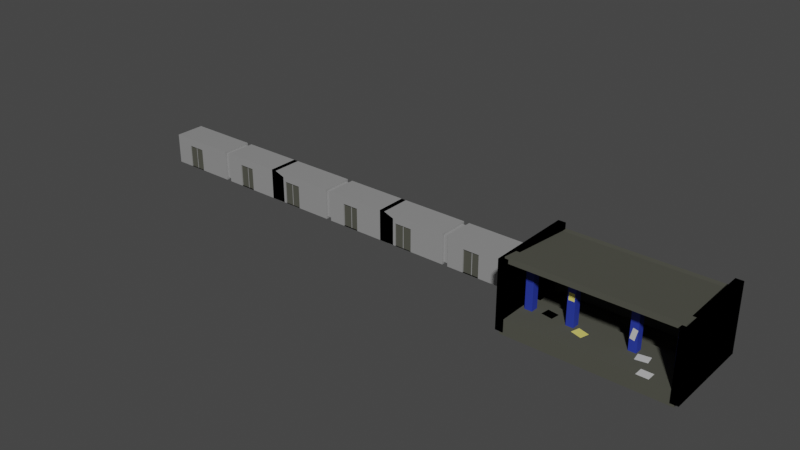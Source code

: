 # Source: subway.blend  (saved by Blender 2.92.15; exported with 4.5.12 LTS)
import bpy
from mathutils import Matrix  # noqa: F401  (used for matrix-valued properties, if any)

bpy.ops.wm.read_factory_settings(use_empty=True)
scene = bpy.context.scene
scene.name = 'Scene'

# ---- materials (node trees are filled in below, after node groups)
mat_material_001 = bpy.data.materials.new('Material.001')
mat_material_001.use_transparent_shadow = False
mat_material_004 = bpy.data.materials.new('Material.004')
mat_material_004.use_transparent_shadow = False
mat_material_006 = bpy.data.materials.new('Material.006')
mat_material_006.use_transparent_shadow = False
mat_material_005 = bpy.data.materials.new('Material.005')
mat_material_005.use_transparent_shadow = False
mat_material_003 = bpy.data.materials.new('Material.003')
mat_material_003.use_transparent_shadow = False
mat_material_007 = bpy.data.materials.new('Material.007')
mat_material_007.use_transparent_shadow = False
mat_material_002 = bpy.data.materials.new('Material.002')
mat_material_002.use_transparent_shadow = False

# ---- material node trees
mat_material_001.use_nodes = True; mat_material_001.node_tree.nodes.clear()
_N = mat_material_001.node_tree.nodes; _L = mat_material_001.node_tree.links
n0 = _N.new('ShaderNodeBsdfPrincipled'); n0.name = 'Principled BSDF'; n0.location = (10, 300)
n0.distribution = 'GGX'
n0.subsurface_method = 'BURLEY'
n0.inputs[0].default_value = (0.07733, 0.07828, 0.06265, 1.0)
n0.inputs[2].default_value = 0.8986
n0.inputs[3].default_value = 1.45
n0.inputs[13].default_value = 0.2464
n0.inputs[27].default_value = (0.0, 0.0, 0.0, 1.0)
n0.inputs[28].default_value = 1.0
n1 = _N.new('ShaderNodeOutputMaterial'); n1.name = 'Material Output'; n1.location = (300, 300)
_L.new(n0.outputs[0], n1.inputs[0])
n1.is_active_output = True
mat_material_004.use_nodes = True; mat_material_004.node_tree.nodes.clear()
_N = mat_material_004.node_tree.nodes; _L = mat_material_004.node_tree.links
n0 = _N.new('ShaderNodeBsdfPrincipled'); n0.name = 'Principled BSDF'; n0.location = (10, 300)
n0.distribution = 'GGX'
n0.subsurface_method = 'BURLEY'
n0.inputs[0].default_value = (0.0, 0.0, 0.0, 1.0)
n0.inputs[2].default_value = 1.0
n0.inputs[3].default_value = 1.45
n0.inputs[13].default_value = 0.0
n0.inputs[20].default_value = 0.0
n0.inputs[27].default_value = (0.0, 0.0, 0.0, 1.0)
n0.inputs[28].default_value = 1.0
n1 = _N.new('ShaderNodeOutputMaterial'); n1.name = 'Material Output'; n1.location = (300, 300)
_L.new(n0.outputs[0], n1.inputs[0])
n1.is_active_output = True
mat_material_006.use_nodes = True; mat_material_006.node_tree.nodes.clear()
_N = mat_material_006.node_tree.nodes; _L = mat_material_006.node_tree.links
n0 = _N.new('ShaderNodeBsdfPrincipled'); n0.name = 'Principled BSDF'; n0.location = (10, 300)
n0.distribution = 'GGX'
n0.subsurface_method = 'BURLEY'
n0.inputs[0].default_value = (0.587, 0.587, 0.587, 1.0)
n0.inputs[3].default_value = 1.45
n0.inputs[27].default_value = (0.0, 0.0, 0.0, 1.0)
n0.inputs[28].default_value = 1.0
n1 = _N.new('ShaderNodeOutputMaterial'); n1.name = 'Material Output'; n1.location = (300, 300)
_L.new(n0.outputs[0], n1.inputs[0])
n1.is_active_output = True
mat_material_005.use_nodes = True; mat_material_005.node_tree.nodes.clear()
_N = mat_material_005.node_tree.nodes; _L = mat_material_005.node_tree.links
n0 = _N.new('ShaderNodeBsdfPrincipled'); n0.name = 'Principled BSDF'; n0.location = (10, 300)
n0.distribution = 'GGX'
n0.subsurface_method = 'BURLEY'
n0.inputs[0].default_value = (0.8, 0.7165, 0.1615, 1.0)
n0.inputs[3].default_value = 1.45
n0.inputs[27].default_value = (0.0, 0.0, 0.0, 1.0)
n0.inputs[28].default_value = 1.0
n1 = _N.new('ShaderNodeOutputMaterial'); n1.name = 'Material Output'; n1.location = (300, 300)
_L.new(n0.outputs[0], n1.inputs[0])
n1.is_active_output = True
mat_material_003.use_nodes = True; mat_material_003.node_tree.nodes.clear()
_N = mat_material_003.node_tree.nodes; _L = mat_material_003.node_tree.links
n0 = _N.new('ShaderNodeBsdfPrincipled'); n0.name = 'Principled BSDF'; n0.location = (10, 300)
n0.distribution = 'GGX'
n0.subsurface_method = 'BURLEY'
n0.inputs[0].default_value = (0.2957, 0.2957, 0.2957, 1.0)
n0.inputs[2].default_value = 0.2464
n0.inputs[3].default_value = 1.45
n0.inputs[13].default_value = 0.9348
n0.inputs[27].default_value = (0.0, 0.0, 0.0, 1.0)
n0.inputs[28].default_value = 1.0
n1 = _N.new('ShaderNodeOutputMaterial'); n1.name = 'Material Output'; n1.location = (300, 300)
_L.new(n0.outputs[0], n1.inputs[0])
n1.is_active_output = True
mat_material_007.use_nodes = True; mat_material_007.node_tree.nodes.clear()
_N = mat_material_007.node_tree.nodes; _L = mat_material_007.node_tree.links
n0 = _N.new('ShaderNodeBsdfPrincipled'); n0.name = 'Principled BSDF'; n0.location = (10, 300)
n0.distribution = 'GGX'
n0.subsurface_method = 'BURLEY'
n0.inputs[0].default_value = (0.3913, 0.6994, 0.8, 1.0)
n0.inputs[3].default_value = 1.45
n0.inputs[27].default_value = (0.0, 0.0, 0.0, 1.0)
n0.inputs[28].default_value = 1.0
n1 = _N.new('ShaderNodeOutputMaterial'); n1.name = 'Material Output'; n1.location = (300, 300)
_L.new(n0.outputs[0], n1.inputs[0])
n1.is_active_output = True
mat_material_002.use_nodes = True; mat_material_002.node_tree.nodes.clear()
_N = mat_material_002.node_tree.nodes; _L = mat_material_002.node_tree.links
n0 = _N.new('ShaderNodeBsdfPrincipled'); n0.name = 'Principled BSDF'; n0.location = (10, 300)
n0.distribution = 'GGX'
n0.subsurface_method = 'BURLEY'
n0.inputs[0].default_value = (0.0216, 0.0419, 0.3424, 1.0)
n0.inputs[2].default_value = 0.6087
n0.inputs[3].default_value = 1.45
n0.inputs[13].default_value = 0.3261
n0.inputs[27].default_value = (0.0, 0.0, 0.0, 1.0)
n0.inputs[28].default_value = 1.0
n1 = _N.new('ShaderNodeOutputMaterial'); n1.name = 'Material Output'; n1.location = (300, 300)
_L.new(n0.outputs[0], n1.inputs[0])
n1.is_active_output = True

# ---- world
world_world = bpy.data.worlds.new('World'); scene.world = world_world
world_world.use_nodes = True; world_world.node_tree.nodes.clear()
_N = world_world.node_tree.nodes; _L = world_world.node_tree.links
n0 = _N.new('ShaderNodeOutputWorld'); n0.name = 'World Output'; n0.location = (300, 300)
n1 = _N.new('ShaderNodeBackground'); n1.name = 'Background'; n1.location = (10, 300)
n1.inputs[0].default_value = (0.05088, 0.05088, 0.05088, 1.0)
_L.new(n1.outputs[0], n0.inputs[0])
n0.is_active_output = True
world_world.color = (0.05088, 0.05088, 0.05088)
world_world.use_sun_shadow = False
world_world.sun_shadow_jitter_overblur = 0.0

# ---- meshes
me_cube_001 = bpy.data.meshes.new('Cube.001')
me_cube_001.from_pydata([(-1.0, -1.0, -1.0), (-1.0, -1.0, 1.0), (-1.0, 1.0, -1.0), (-1.0, 1.0, 1.0), (-1.0, 0.0, -1.0), (-1.0, 0.0, 1.0), (-1.0, 0.7442, 1.0), (-1.0, 0.7442, -1.0), (-0.9644, 2.98e-08, 0.02803), (-0.9644, 0.7442, 0.02803), (-1.0, 0.8721, 1.0), (-1.0, 0.8721, -1.0), (-1.0, 0.8721, 6.659), (-1.0, 1.0, 6.659), (-1.0, 0.8721, 7.385), (-1.0, 1.0, 7.385), (-1.0, -0.9376, 7.71), (-1.0, -0.9376, 8.436), (-1.039, 0.8721, 1.0), (-1.039, 1.0, 1.0), (-1.039, 0.8721, 6.659), (-1.039, 1.0, 6.659), (-1.05, 0.4969, 8.227), (-1.05, 0.4969, -0.6065), (-1.05, -1.017, 8.227), (-1.05, -1.017, -0.6065), (-0.956, 0.4969, -0.6065), (-0.956, 0.4969, 8.227), (-0.956, -1.017, -0.6065), (-0.956, -1.017, 8.227), (-1.0, 0.8721, 1.707), (-1.0, 0.8721, 2.415), (-1.0, 0.8721, 3.122), (-1.0, 0.8721, 3.829), (-1.0, 0.8721, 4.537), (-1.0, 0.8721, 5.244), (-1.0, 0.8721, 5.952), (-0.1429, 1.0, -1.0), (-0.2857, 1.0, -1.0), (-0.4286, 1.0, -1.0), (-0.5714, 1.0, -1.0), (-0.7143, 1.0, -1.0), (-0.8571, 1.0, -1.0), (-0.1429, -1.0, 1.0), (-0.2857, -1.0, 1.0), (-0.4286, -1.0, 1.0), (-0.5714, -1.0, 1.0), (-0.7143, -1.0, 1.0), (-0.8571, -1.0, 1.0), (-0.1429, 0.0, -1.0), (-0.2857, 0.0, -1.0), (-0.4286, 0.0, -1.0), (-0.5714, 0.0, -1.0), (-0.7143, 0.0, -1.0), (-0.8571, 0.0, -1.0), (-0.1429, 0.7442, -1.0), (-0.2857, 0.7442, -1.0), (-0.4286, 0.7442, -1.0), (-0.5714, 0.7442, -1.0), (-0.7143, 0.7442, -1.0), (-0.8571, 0.7442, -1.0), (-0.1429, 0.8721, -1.0), (-0.2857, 0.8721, -1.0), (-0.4286, 0.8721, -1.0), (-0.5714, 0.8721, -1.0), (-0.7143, 0.8721, -1.0), (-0.8571, 0.8721, -1.0), (-0.8571, 1.0, 1.0), (-0.7143, 1.0, 1.0), (-0.5714, 1.0, 1.0), (-0.4286, 1.0, 1.0), (-0.2857, 1.0, 1.0), (-0.1429, 1.0, 1.0), (-0.8571, -1.0, -1.0), (-0.7143, -1.0, -1.0), (-0.5714, -1.0, -1.0), (-0.4286, -1.0, -1.0), (-0.2857, -1.0, -1.0), (-0.1429, -1.0, -1.0), (-0.8571, 0.0, 1.0), (-0.7143, 0.0, 1.0), (-0.5714, 0.0, 1.0), (-0.4286, 0.0, 1.0), (-0.2857, 0.0, 1.0), (-0.1429, 0.0, 1.0), (-0.8571, 0.7442, 1.0), (-0.7143, 0.7442, 1.0), (-0.5714, 0.7442, 1.0), (-0.4286, 0.7442, 1.0), (-0.2857, 0.7442, 1.0), (-0.1429, 0.7442, 1.0), (-0.8266, 2.98e-08, 0.02803), (-0.6889, 2.98e-08, 0.02803), (-0.5511, 2.98e-08, 0.02803), (-0.4133, 2.98e-08, 0.02803), (-0.2755, 2.98e-08, 0.02803), (-0.1378, 2.98e-08, 0.02803), (-0.8266, 0.7442, 0.02803), (-0.6889, 0.7442, 0.02803), (-0.5511, 0.7442, 0.02803), (-0.4133, 0.7442, 0.02803), (-0.2755, 0.7442, 0.02803), (-0.1378, 0.7442, 0.02803), (-0.8571, 0.8721, 1.0), (-0.7143, 0.8721, 1.0), (-0.5714, 0.8721, 1.0), (-0.4286, 0.8721, 1.0), (-0.2857, 0.8721, 1.0), (-0.1429, 0.8721, 1.0), (-0.8571, 1.0, 6.659), (-0.7143, 1.0, 6.659), (-0.5714, 1.0, 6.659), (-0.4286, 1.0, 6.659), (-0.2857, 1.0, 6.659), (-0.1429, 1.0, 6.659), (-0.8571, 0.8721, 6.659), (-0.7143, 0.8721, 6.659), (-0.5714, 0.8721, 6.659), (-0.4286, 0.8721, 6.659), (-0.2857, 0.8721, 6.659), (-0.1429, 0.8721, 6.659), (-0.8571, 1.0, 7.385), (-0.7143, 1.0, 7.385), (-0.5714, 1.0, 7.385), (-0.4286, 1.0, 7.385), (-0.2857, 1.0, 7.385), (-0.1429, 1.0, 7.385), (-0.8571, 0.8721, 7.385), (-0.7143, 0.8721, 7.385), (-0.5714, 0.8721, 7.385), (-0.4286, 0.8721, 7.385), (-0.2857, 0.8721, 7.385), (-0.1429, 0.8721, 7.385), (-0.8571, -0.9376, 7.71), (-0.7143, -0.9376, 7.71), (-0.5714, -0.9376, 7.71), (-0.4286, -0.9376, 7.71), (-0.2857, -0.9376, 7.71), (-0.1429, -0.9376, 7.71), (-0.8571, -0.9376, 8.436), (-0.7143, -0.9376, 8.436), (-0.5714, -0.9376, 8.436), (-0.4286, -0.9376, 8.436), (-0.2857, -0.9376, 8.436), (-0.1429, -0.9376, 8.436), (-0.1429, 0.8721, 1.707), (-0.2857, 0.8721, 1.707), (-0.4286, 0.8721, 1.707), (-0.5714, 0.8721, 1.707), (-0.7143, 0.8721, 1.707), (-0.8571, 0.8721, 1.707), (-0.1429, 0.8721, 2.415), (-0.2857, 0.8721, 2.415), (-0.4286, 0.8721, 2.415), (-0.5714, 0.8721, 2.415), (-0.7143, 0.8721, 2.415), (-0.8571, 0.8721, 2.415), (-0.1429, 0.8721, 3.122), (-0.2857, 0.8721, 3.122), (-0.4286, 0.8721, 3.122), (-0.5714, 0.8721, 3.122), (-0.7143, 0.8721, 3.122), (-0.8571, 0.8721, 3.122), (-0.1429, 0.8721, 3.829), (-0.2857, 0.8721, 3.829), (-0.4286, 0.8721, 3.829), (-0.5714, 0.8721, 3.829), (-0.7143, 0.8721, 3.829), (-0.8571, 0.8721, 3.829), (-0.1429, 0.8721, 4.537), (-0.2857, 0.8721, 4.537), (-0.4286, 0.8721, 4.537), (-0.5714, 0.8721, 4.537), (-0.7143, 0.8721, 4.537), (-0.8571, 0.8721, 4.537), (-0.1429, 0.8721, 5.244), (-0.2857, 0.8721, 5.244), (-0.4286, 0.8721, 5.244), (-0.5714, 0.8721, 5.244), (-0.7143, 0.8721, 5.244), (-0.8571, 0.8721, 5.244), (-0.1429, 0.8721, 5.952), (-0.2857, 0.8721, 5.952), (-0.4286, 0.8721, 5.952), (-0.5714, 0.8721, 5.952), (-0.7143, 0.8721, 5.952), (-0.8571, 0.8721, 5.952), (1.0, -1.0, -1.0), (1.0, -1.0, 1.0), (1.0, 1.0, -1.0), (1.0, 1.0, 1.0), (1.0, 0.0, -1.0), (1.0, 0.0, 1.0), (1.0, 0.7442, 1.0), (1.0, 0.7442, -1.0), (0.9644, 2.98e-08, 0.02803), (0.9644, 0.7442, 0.02803), (1.0, 0.8721, 1.0), (1.0, 0.8721, -1.0), (1.0, 0.8721, 6.659), (1.0, 1.0, 6.659), (1.0, 0.8721, 7.385), (1.0, 1.0, 7.385), (1.0, -0.9376, 7.71), (1.0, -0.9376, 8.436), (1.039, 0.8721, 1.0), (1.039, 1.0, 1.0), (1.039, 0.8721, 6.659), (1.039, 1.0, 6.659), (0.956, -1.017, 8.227), (0.956, -1.017, -0.6065), (0.956, 0.4969, 8.227), (0.956, 0.4969, -0.6065), (0.0, 1.0, -1.0), (0.0, 1.0, 1.0), (0.0, -1.0, -1.0), (0.0, -1.0, 1.0), (0.0, 0.0, 1.0), (0.0, 0.0, -1.0), (0.0, 0.7442, -1.0), (0.0, 0.7442, 1.0), (0.0, 2.98e-08, 0.02803), (0.0, 0.7442, 0.02803), (0.0, 0.8721, 1.0), (0.0, 0.8721, -1.0), (0.0, 1.0, 6.659), (0.0, 0.8721, 6.659), (0.0, 1.0, 7.385), (0.0, 0.8721, 7.385), (0.0, -0.9376, 7.71), (0.0, -0.9376, 8.436), (1.05, -1.017, -0.6065), (1.05, -1.017, 8.227), (1.05, 0.4969, -0.6065), (1.05, 0.4969, 8.227), (1.0, 0.8721, 1.707), (1.0, 0.8721, 2.415), (1.0, 0.8721, 3.122), (1.0, 0.8721, 3.829), (1.0, 0.8721, 4.537), (1.0, 0.8721, 5.244), (1.0, 0.8721, 5.952), (0.0, 0.8721, 1.707), (0.0, 0.8721, 2.415), (0.0, 0.8721, 3.122), (0.0, 0.8721, 3.829), (0.0, 0.8721, 4.537), (0.0, 0.8721, 5.244), (0.0, 0.8721, 5.952), (0.1429, 1.0, -1.0), (0.2857, 1.0, -1.0), (0.4286, 1.0, -1.0), (0.5714, 1.0, -1.0), (0.7143, 1.0, -1.0), (0.8571, 1.0, -1.0), (0.1429, -1.0, 1.0), (0.2857, -1.0, 1.0), (0.4286, -1.0, 1.0), (0.5714, -1.0, 1.0), (0.7143, -1.0, 1.0), (0.8571, -1.0, 1.0), (0.1429, 0.0, -1.0), (0.2857, 0.0, -1.0), (0.4286, 0.0, -1.0), (0.5714, 0.0, -1.0), (0.7143, 0.0, -1.0), (0.8571, 0.0, -1.0), (0.1429, 0.7442, -1.0), (0.2857, 0.7442, -1.0), (0.4286, 0.7442, -1.0), (0.5714, 0.7442, -1.0), (0.7143, 0.7442, -1.0), (0.8571, 0.7442, -1.0), (0.1429, 0.8721, -1.0), (0.2857, 0.8721, -1.0), (0.4286, 0.8721, -1.0), (0.5714, 0.8721, -1.0), (0.7143, 0.8721, -1.0), (0.8571, 0.8721, -1.0), (0.8571, 1.0, 1.0), (0.7143, 1.0, 1.0), (0.5714, 1.0, 1.0), (0.4286, 1.0, 1.0), (0.2857, 1.0, 1.0), (0.1429, 1.0, 1.0), (0.8571, -1.0, -1.0), (0.7143, -1.0, -1.0), (0.5714, -1.0, -1.0), (0.4286, -1.0, -1.0), (0.2857, -1.0, -1.0), (0.1429, -1.0, -1.0), (0.8571, 0.0, 1.0), (0.7143, 0.0, 1.0), (0.5714, 0.0, 1.0), (0.4286, 0.0, 1.0), (0.2857, 0.0, 1.0), (0.1429, 0.0, 1.0), (0.8571, 0.7442, 1.0), (0.7143, 0.7442, 1.0), (0.5714, 0.7442, 1.0), (0.4286, 0.7442, 1.0), (0.2857, 0.7442, 1.0), (0.1429, 0.7442, 1.0), (0.8266, 2.98e-08, 0.02803), (0.6889, 2.98e-08, 0.02803), (0.5511, 2.98e-08, 0.02803), (0.4133, 2.98e-08, 0.02803), (0.2755, 2.98e-08, 0.02803), (0.1378, 2.98e-08, 0.02803), (0.8266, 0.7442, 0.02803), (0.6889, 0.7442, 0.02803), (0.5511, 0.7442, 0.02803), (0.4133, 0.7442, 0.02803), (0.2755, 0.7442, 0.02803), (0.1378, 0.7442, 0.02803), (0.8571, 0.8721, 1.0), (0.7143, 0.8721, 1.0), (0.5714, 0.8721, 1.0), (0.4286, 0.8721, 1.0), (0.2857, 0.8721, 1.0), (0.1429, 0.8721, 1.0), (0.8571, 1.0, 6.659), (0.7143, 1.0, 6.659), (0.5714, 1.0, 6.659), (0.4286, 1.0, 6.659), (0.2857, 1.0, 6.659), (0.1429, 1.0, 6.659), (0.8571, 0.8721, 6.659), (0.7143, 0.8721, 6.659), (0.5714, 0.8721, 6.659), (0.4286, 0.8721, 6.659), (0.2857, 0.8721, 6.659), (0.1429, 0.8721, 6.659), (0.8571, 1.0, 7.385), (0.7143, 1.0, 7.385), (0.5714, 1.0, 7.385), (0.4286, 1.0, 7.385), (0.2857, 1.0, 7.385), (0.1429, 1.0, 7.385), (0.8571, 0.8721, 7.385), (0.7143, 0.8721, 7.385), (0.5714, 0.8721, 7.385), (0.4286, 0.8721, 7.385), (0.2857, 0.8721, 7.385), (0.1429, 0.8721, 7.385), (0.8571, -0.9376, 7.71), (0.7143, -0.9376, 7.71), (0.5714, -0.9376, 7.71), (0.4286, -0.9376, 7.71), (0.2857, -0.9376, 7.71), (0.1429, -0.9376, 7.71), (0.8571, -0.9376, 8.436), (0.7143, -0.9376, 8.436), (0.5714, -0.9376, 8.436), (0.4286, -0.9376, 8.436), (0.2857, -0.9376, 8.436), (0.1429, -0.9376, 8.436), (0.1429, 0.8721, 1.707), (0.2857, 0.8721, 1.707), (0.4286, 0.8721, 1.707), (0.5714, 0.8721, 1.707), (0.7143, 0.8721, 1.707), (0.8571, 0.8721, 1.707), (0.1429, 0.8721, 2.415), (0.2857, 0.8721, 2.415), (0.4286, 0.8721, 2.415), (0.5714, 0.8721, 2.415), (0.7143, 0.8721, 2.415), (0.8571, 0.8721, 2.415), (0.1429, 0.8721, 3.122), (0.2857, 0.8721, 3.122), (0.4286, 0.8721, 3.122), (0.5714, 0.8721, 3.122), (0.7143, 0.8721, 3.122), (0.8571, 0.8721, 3.122), (0.1429, 0.8721, 3.829), (0.2857, 0.8721, 3.829), (0.4286, 0.8721, 3.829), (0.5714, 0.8721, 3.829), (0.7143, 0.8721, 3.829), (0.8571, 0.8721, 3.829), (0.1429, 0.8721, 4.537), (0.2857, 0.8721, 4.537), (0.4286, 0.8721, 4.537), (0.5714, 0.8721, 4.537), (0.7143, 0.8721, 4.537), (0.8571, 0.8721, 4.537), (0.1429, 0.8721, 5.244), (0.2857, 0.8721, 5.244), (0.4286, 0.8721, 5.244), (0.5714, 0.8721, 5.244), (0.7143, 0.8721, 5.244), (0.8571, 0.8721, 5.244), (0.1429, 0.8721, 5.952), (0.2857, 0.8721, 5.952), (0.4286, 0.8721, 5.952), (0.5714, 0.8721, 5.952), (0.7143, 0.8721, 5.952), (0.8571, 0.8721, 5.952), (-1.0, -0.2, -1.0), (-1.0, -0.4, -1.0), (-1.0, -0.6, -1.0), (-1.0, -0.8, -1.0), (-1.0, -0.8, 1.0), (-1.0, -0.6, 1.0), (-1.0, -0.4, 1.0), (-1.0, -0.2, 1.0), (0.0, -0.2, 1.0), (0.0, -0.4, 1.0), (0.0, -0.6, 1.0), (0.0, -0.8, 1.0), (0.0, -0.2, -1.0), (0.0, -0.4, -1.0), (0.0, -0.6, -1.0), (0.0, -0.8, -1.0), (-0.8571, -0.2, -1.0), (-0.8571, -0.4, -1.0), (-0.8571, -0.6, -1.0), (-0.8571, -0.8, -1.0), (-0.7143, -0.2, -1.0), (-0.7143, -0.4, -1.0), (-0.7143, -0.6, -1.0), (-0.7143, -0.8, -1.0), (-0.5714, -0.2, -1.0), (-0.5714, -0.4, -1.0), (-0.5714, -0.6, -1.0), (-0.5714, -0.8, -1.0), (-0.4286, -0.2, -1.0), (-0.4286, -0.4, -1.0), (-0.4286, -0.6, -1.0), (-0.4286, -0.8, -1.0), (-0.2857, -0.2, -1.0), (-0.2857, -0.4, -1.0), (-0.2857, -0.6, -1.0), (-0.2857, -0.8, -1.0), (-0.1429, -0.2, -1.0), (-0.1429, -0.4, -1.0), (-0.1429, -0.6, -1.0), (-0.1429, -0.8, -1.0), (-0.1429, -0.2, 1.0), (-0.1299, -0.4397, 1.0), (-0.1615, -0.6316, 1.0), (-0.1429, -0.8, 1.0), (-0.2857, -0.2, 1.0), (-0.267, -0.3684, 1.0), (-0.2986, -0.5603, 1.0), (-0.2857, -0.8, 1.0), (-0.4286, -0.2, 1.0), (-0.4286, -0.4, 1.0), (-0.4286, -0.6, 1.0), (-0.4286, -0.8, 1.0), (-0.5641, -0.2193, 1.0), (-0.5803, -0.4173, 1.0), (-0.5714, -0.6, 1.0), (-0.5714, -0.8, 1.0), (-0.7054, -0.1827, 1.0), (-0.7216, -0.3807, 1.0), (-0.7143, -0.6, 1.0), (-0.7143, -0.8, 1.0), (-0.8571, -0.2, 1.0), (-0.8571, -0.4, 1.0), (-0.8571, -0.6, 1.0), (-0.8571, -0.8, 1.0), (1.0, -0.2, -1.0), (1.0, -0.4, -1.0), (1.0, -0.6, -1.0), (1.0, -0.8, -1.0), (1.0, -0.8, 1.0), (1.0, -0.6, 1.0), (1.0, -0.4, 1.0), (1.0, -0.2, 1.0), (0.8571, -0.2, -1.0), (0.8571, -0.4, -1.0), (0.8571, -0.6, -1.0), (0.8571, -0.8, -1.0), (0.7143, -0.2, -1.0), (0.7143, -0.4, -1.0), (0.7143, -0.6, -1.0), (0.7143, -0.8, -1.0), (0.5714, -0.2, -1.0), (0.5714, -0.4, -1.0), (0.5714, -0.6, -1.0), (0.5714, -0.8, -1.0), (0.4286, -0.2, -1.0), (0.4286, -0.4, -1.0), (0.4286, -0.6, -1.0), (0.4286, -0.8, -1.0), (0.2857, -0.2, -1.0), (0.2857, -0.4, -1.0), (0.2857, -0.6, -1.0), (0.2857, -0.8, -1.0), (0.1429, -0.2, -1.0), (0.1429, -0.4, -1.0), (0.1429, -0.6, -1.0), (0.1429, -0.8, -1.0), (0.1429, -0.2, 1.0), (0.1429, -0.4, 1.0), (0.1429, -0.6, 1.0), (0.1429, -0.8, 1.0), (0.2857, -0.2, 1.0), (0.2857, -0.4, 1.0), (0.2857, -0.6, 1.0), (0.2857, -0.8, 1.0), (0.4286, -0.2, 1.0), (0.4204, -0.4218, 1.0), (0.4386, -0.6192, 1.0), (0.4286, -0.8, 1.0), (0.5714, -0.2, 1.0), (0.5614, -0.3808, 1.0), (0.5796, -0.5782, 1.0), (0.5714, -0.8, 1.0), (0.7143, -0.2, 1.0), (0.7143, -0.4, 1.0), (0.7143, -0.6, 1.0), (0.7143, -0.8, 1.0), (0.8571, -0.2, 1.0), (0.8571, -0.4, 1.0), (0.8571, -0.6, 1.0), (0.8571, -0.8, 1.0), (-1.05, 0.9705, -0.6065), (-1.05, 0.9705, 8.227), (-0.956, 0.9705, 8.227), (-0.956, 0.9705, -0.6065), (0.956, 1.041, 8.227), (1.05, 1.041, 8.227), (1.05, 1.041, -0.6065), (0.956, 1.041, -0.6065)], [], [(11, 10, 3, 2), (73, 48, 1, 0), (462, 403, 1, 48), (399, 406, 5, 4), (103, 10, 6, 85), (4, 5, 6, 7), (97, 9, 8, 91), (85, 6, 9, 97), (6, 5, 8, 9), (13, 3, 19, 21), (7, 6, 10, 11), (67, 3, 13, 109), (121, 15, 14, 127), (109, 13, 15, 121), (13, 12, 14, 15), (14, 12, 16, 17), (127, 14, 17, 139), (19, 18, 20, 21), (3, 10, 18, 19), (12, 13, 21, 20), (23, 25, 24, 22), (25, 28, 29, 24), (138, 229, 230, 144), (181, 248, 226, 120), (120, 226, 229, 138), (37, 213, 224, 61), (84, 217, 221, 96), (61, 224, 219, 55), (55, 219, 218, 49), (438, 414, 215, 78), (37, 72, 214, 213), (28, 26, 27, 29), (22, 27, 521, 520), (25, 23, 26, 28), (29, 27, 22, 24), (108, 223, 242, 145), (145, 242, 243, 151), (151, 243, 244, 157), (157, 244, 245, 163), (163, 245, 246, 169), (169, 246, 247, 175), (175, 247, 248, 181), (35, 180, 186, 36), (180, 179, 185, 186), (179, 178, 184, 185), (178, 177, 183, 184), (177, 176, 182, 183), (176, 175, 181, 182), (34, 174, 180, 35), (174, 173, 179, 180), (173, 172, 178, 179), (172, 171, 177, 178), (171, 170, 176, 177), (170, 169, 175, 176), (33, 168, 174, 34), (168, 167, 173, 174), (167, 166, 172, 173), (166, 165, 171, 172), (165, 164, 170, 171), (164, 163, 169, 170), (32, 162, 168, 33), (162, 161, 167, 168), (161, 160, 166, 167), (160, 159, 165, 166), (159, 158, 164, 165), (158, 157, 163, 164), (31, 156, 162, 32), (156, 155, 161, 162), (155, 154, 160, 161), (154, 153, 159, 160), (153, 152, 158, 159), (152, 151, 157, 158), (30, 150, 156, 31), (150, 149, 155, 156), (149, 148, 154, 155), (148, 147, 153, 154), (147, 146, 152, 153), (146, 145, 151, 152), (10, 103, 150, 30), (103, 104, 149, 150), (104, 105, 148, 149), (105, 106, 147, 148), (106, 107, 146, 147), (107, 108, 145, 146), (2, 3, 67, 42), (42, 67, 68, 41), (41, 68, 69, 40), (40, 69, 70, 39), (39, 70, 71, 38), (38, 71, 72, 37), (402, 418, 73, 0), (418, 422, 74, 73), (422, 426, 75, 74), (426, 430, 76, 75), (430, 434, 77, 76), (434, 438, 78, 77), (7, 60, 54, 4), (60, 59, 53, 54), (59, 58, 52, 53), (58, 57, 51, 52), (57, 56, 50, 51), (56, 55, 49, 50), (11, 66, 60, 7), (66, 65, 59, 60), (65, 64, 58, 59), (64, 63, 57, 58), (63, 62, 56, 57), (62, 61, 55, 56), (5, 79, 91, 8), (79, 80, 92, 91), (80, 81, 93, 92), (81, 82, 94, 93), (82, 83, 95, 94), (83, 84, 96, 95), (2, 42, 66, 11), (42, 41, 65, 66), (41, 40, 64, 65), (40, 39, 63, 64), (39, 38, 62, 63), (38, 37, 61, 62), (12, 115, 133, 16), (115, 116, 134, 133), (116, 117, 135, 134), (117, 118, 136, 135), (118, 119, 137, 136), (119, 120, 138, 137), (36, 186, 115, 12), (186, 185, 116, 115), (185, 184, 117, 116), (184, 183, 118, 117), (183, 182, 119, 118), (182, 181, 120, 119), (16, 133, 139, 17), (133, 134, 140, 139), (134, 135, 141, 140), (135, 136, 142, 141), (136, 137, 143, 142), (137, 138, 144, 143), (228, 132, 144, 230), (132, 131, 143, 144), (131, 130, 142, 143), (130, 129, 141, 142), (129, 128, 140, 141), (128, 127, 139, 140), (225, 114, 126, 227), (114, 113, 125, 126), (113, 112, 124, 125), (112, 111, 123, 124), (111, 110, 122, 123), (110, 109, 121, 122), (227, 126, 132, 228), (126, 125, 131, 132), (125, 124, 130, 131), (124, 123, 129, 130), (123, 122, 128, 129), (122, 121, 127, 128), (214, 72, 114, 225), (72, 71, 113, 114), (71, 70, 112, 113), (70, 69, 111, 112), (69, 68, 110, 111), (68, 67, 109, 110), (220, 90, 102, 222), (90, 89, 101, 102), (89, 88, 100, 101), (88, 87, 99, 100), (87, 86, 98, 99), (86, 85, 97, 98), (222, 102, 96, 221), (102, 101, 95, 96), (101, 100, 94, 95), (100, 99, 93, 94), (99, 98, 92, 93), (98, 97, 91, 92), (223, 108, 90, 220), (108, 107, 89, 90), (107, 106, 88, 89), (106, 105, 87, 88), (105, 104, 86, 87), (104, 103, 85, 86), (410, 442, 43, 216), (442, 446, 44, 43), (446, 450, 45, 44), (450, 454, 46, 45), (454, 458, 47, 46), (458, 462, 48, 47), (215, 216, 43, 78), (78, 43, 44, 77), (77, 44, 45, 76), (76, 45, 46, 75), (75, 46, 47, 74), (74, 47, 48, 73), (198, 189, 190, 197), (285, 187, 188, 260), (518, 260, 188, 467), (463, 191, 192, 470), (315, 297, 193, 197), (191, 194, 193, 192), (309, 303, 195, 196), (297, 309, 196, 193), (193, 196, 195, 192), (200, 208, 206, 190), (194, 198, 197, 193), (279, 321, 200, 190), (333, 339, 201, 202), (321, 333, 202, 200), (200, 202, 201, 199), (201, 204, 203, 199), (339, 351, 204, 201), (206, 208, 207, 205), (190, 206, 205, 197), (199, 207, 208, 200), (210, 212, 211, 209), (234, 211, 523, 524), (350, 356, 230, 229), (393, 332, 226, 248), (332, 350, 229, 226), (249, 273, 224, 213), (296, 308, 221, 217), (273, 267, 219, 224), (267, 261, 218, 219), (494, 290, 215, 414), (249, 213, 214, 284), (233, 231, 232, 234), (231, 210, 209, 232), (212, 210, 231, 233), (234, 232, 209, 211), (320, 357, 242, 223), (357, 363, 243, 242), (363, 369, 244, 243), (369, 375, 245, 244), (375, 381, 246, 245), (381, 387, 247, 246), (387, 393, 248, 247), (240, 241, 398, 392), (392, 398, 397, 391), (391, 397, 396, 390), (390, 396, 395, 389), (389, 395, 394, 388), (388, 394, 393, 387), (239, 240, 392, 386), (386, 392, 391, 385), (385, 391, 390, 384), (384, 390, 389, 383), (383, 389, 388, 382), (382, 388, 387, 381), (238, 239, 386, 380), (380, 386, 385, 379), (379, 385, 384, 378), (378, 384, 383, 377), (377, 383, 382, 376), (376, 382, 381, 375), (237, 238, 380, 374), (374, 380, 379, 373), (373, 379, 378, 372), (372, 378, 377, 371), (371, 377, 376, 370), (370, 376, 375, 369), (236, 237, 374, 368), (368, 374, 373, 367), (367, 373, 372, 366), (366, 372, 371, 365), (365, 371, 370, 364), (364, 370, 369, 363), (235, 236, 368, 362), (362, 368, 367, 361), (361, 367, 366, 360), (360, 366, 365, 359), (359, 365, 364, 358), (358, 364, 363, 357), (197, 235, 362, 315), (315, 362, 361, 316), (316, 361, 360, 317), (317, 360, 359, 318), (318, 359, 358, 319), (319, 358, 357, 320), (189, 254, 279, 190), (254, 253, 280, 279), (253, 252, 281, 280), (252, 251, 282, 281), (251, 250, 283, 282), (250, 249, 284, 283), (466, 187, 285, 474), (474, 285, 286, 478), (478, 286, 287, 482), (482, 287, 288, 486), (486, 288, 289, 490), (490, 289, 290, 494), (194, 191, 266, 272), (272, 266, 265, 271), (271, 265, 264, 270), (270, 264, 263, 269), (269, 263, 262, 268), (268, 262, 261, 267), (198, 194, 272, 278), (278, 272, 271, 277), (277, 271, 270, 276), (276, 270, 269, 275), (275, 269, 268, 274), (274, 268, 267, 273), (192, 195, 303, 291), (291, 303, 304, 292), (292, 304, 305, 293), (293, 305, 306, 294), (294, 306, 307, 295), (295, 307, 308, 296), (189, 198, 278, 254), (254, 278, 277, 253), (253, 277, 276, 252), (252, 276, 275, 251), (251, 275, 274, 250), (250, 274, 273, 249), (199, 203, 345, 327), (327, 345, 346, 328), (328, 346, 347, 329), (329, 347, 348, 330), (330, 348, 349, 331), (331, 349, 350, 332), (241, 199, 327, 398), (398, 327, 328, 397), (397, 328, 329, 396), (396, 329, 330, 395), (395, 330, 331, 394), (394, 331, 332, 393), (203, 204, 351, 345), (345, 351, 352, 346), (346, 352, 353, 347), (347, 353, 354, 348), (348, 354, 355, 349), (349, 355, 356, 350), (228, 230, 356, 344), (344, 356, 355, 343), (343, 355, 354, 342), (342, 354, 353, 341), (341, 353, 352, 340), (340, 352, 351, 339), (225, 227, 338, 326), (326, 338, 337, 325), (325, 337, 336, 324), (324, 336, 335, 323), (323, 335, 334, 322), (322, 334, 333, 321), (227, 228, 344, 338), (338, 344, 343, 337), (337, 343, 342, 336), (336, 342, 341, 335), (335, 341, 340, 334), (334, 340, 339, 333), (214, 225, 326, 284), (284, 326, 325, 283), (283, 325, 324, 282), (282, 324, 323, 281), (281, 323, 322, 280), (280, 322, 321, 279), (220, 222, 314, 302), (302, 314, 313, 301), (301, 313, 312, 300), (300, 312, 311, 299), (299, 311, 310, 298), (298, 310, 309, 297), (222, 221, 308, 314), (314, 308, 307, 313), (313, 307, 306, 312), (312, 306, 305, 311), (311, 305, 304, 310), (310, 304, 303, 309), (223, 220, 302, 320), (320, 302, 301, 319), (319, 301, 300, 318), (318, 300, 299, 317), (317, 299, 298, 316), (316, 298, 297, 315), (410, 216, 255, 498), (498, 255, 256, 502), (502, 256, 257, 506), (506, 257, 258, 510), (510, 258, 259, 514), (514, 259, 260, 518), (215, 290, 255, 216), (290, 289, 256, 255), (289, 288, 257, 256), (288, 287, 258, 257), (287, 286, 259, 258), (286, 285, 260, 259), (292, 511, 515, 291), (511, 512, 516, 515), (512, 513, 517, 516), (513, 514, 518, 517), (293, 507, 511, 292), (507, 508, 512, 511), (508, 509, 513, 512), (509, 510, 514, 513), (294, 503, 507, 293), (503, 504, 508, 507), (504, 505, 509, 508), (505, 506, 510, 509), (295, 499, 503, 294), (499, 500, 504, 503), (500, 501, 505, 504), (501, 502, 506, 505), (296, 495, 499, 295), (495, 496, 500, 499), (496, 497, 501, 500), (497, 498, 502, 501), (217, 407, 495, 296), (407, 408, 496, 495), (408, 409, 497, 496), (409, 410, 498, 497), (262, 487, 491, 261), (487, 488, 492, 491), (488, 489, 493, 492), (489, 490, 494, 493), (263, 483, 487, 262), (483, 484, 488, 487), (484, 485, 489, 488), (485, 486, 490, 489), (264, 479, 483, 263), (479, 480, 484, 483), (480, 481, 485, 484), (481, 482, 486, 485), (265, 475, 479, 264), (475, 476, 480, 479), (476, 477, 481, 480), (477, 478, 482, 481), (266, 471, 475, 265), (471, 472, 476, 475), (472, 473, 477, 476), (473, 474, 478, 477), (191, 463, 471, 266), (463, 464, 472, 471), (464, 465, 473, 472), (465, 466, 474, 473), (261, 491, 411, 218), (491, 492, 412, 411), (492, 493, 413, 412), (493, 494, 414, 413), (187, 466, 467, 188), (466, 465, 468, 467), (465, 464, 469, 468), (464, 463, 470, 469), (291, 515, 470, 192), (515, 516, 469, 470), (516, 517, 468, 469), (517, 518, 467, 468), (80, 79, 459, 455), (455, 459, 460, 456), (456, 460, 461, 457), (457, 461, 462, 458), (81, 80, 455, 451), (451, 455, 456, 452), (452, 456, 457, 453), (453, 457, 458, 454), (82, 81, 451, 447), (447, 451, 452, 448), (448, 452, 453, 449), (449, 453, 454, 450), (83, 82, 447, 443), (443, 447, 448, 444), (444, 448, 449, 445), (445, 449, 450, 446), (84, 83, 443, 439), (439, 443, 444, 440), (440, 444, 445, 441), (441, 445, 446, 442), (217, 84, 439, 407), (407, 439, 440, 408), (408, 440, 441, 409), (409, 441, 442, 410), (50, 49, 435, 431), (431, 435, 436, 432), (432, 436, 437, 433), (433, 437, 438, 434), (51, 50, 431, 427), (427, 431, 432, 428), (428, 432, 433, 429), (429, 433, 434, 430), (52, 51, 427, 423), (423, 427, 428, 424), (424, 428, 429, 425), (425, 429, 430, 426), (53, 52, 423, 419), (419, 423, 424, 420), (420, 424, 425, 421), (421, 425, 426, 422), (54, 53, 419, 415), (415, 419, 420, 416), (416, 420, 421, 417), (417, 421, 422, 418), (4, 54, 415, 399), (399, 415, 416, 400), (400, 416, 417, 401), (401, 417, 418, 402), (49, 218, 411, 435), (435, 411, 412, 436), (436, 412, 413, 437), (437, 413, 414, 438), (0, 1, 403, 402), (402, 403, 404, 401), (401, 404, 405, 400), (400, 405, 406, 399), (79, 5, 406, 459), (459, 406, 405, 460), (460, 405, 404, 461), (461, 404, 403, 462), (522, 519, 520, 521), (27, 26, 522, 521), (23, 22, 520, 519), (26, 23, 519, 522), (526, 525, 524, 523), (233, 234, 524, 525), (212, 233, 525, 526), (211, 212, 526, 523)])
me_cube_001.polygons.foreach_set('material_index', [0, 0, 0, 0, 0, 0, 0, 0, 1, 0, 0, 0, 0, 0, 0, 0, 0, 0, 0, 0, 1, 1, 0, 0, 0, 0, 0, 0, 0, 0, 0, 1, 1, 1, 1, 0, 0, 0, 0, 3, 3, 0, 0, 2, 0, 0, 0, 0, 0, 2, 0, 0, 0, 0, 0, 2, 0, 0, 0, 0, 0, 0, 0, 2, 2, 0, 3, 3, 0, 2, 2, 0, 0, 0, 0, 0, 0, 0, 0, 0, 0, 0, 0, 0, 0, 0, 0, 0, 0, 0, 0, 0, 0, 0, 0, 0, 0, 0, 0, 0, 0, 0, 0, 0, 0, 0, 0, 0, 0, 0, 0, 0, 0, 0, 0, 0, 0, 0, 0, 0, 0, 0, 0, 0, 0, 0, 0, 0, 0, 0, 0, 0, 0, 0, 0, 0, 0, 0, 0, 0, 0, 0, 0, 0, 0, 0, 0, 0, 0, 0, 0, 0, 0, 0, 0, 0, 0, 0, 0, 0, 0, 0, 0, 0, 0, 0, 0, 0, 0, 0, 0, 0, 0, 0, 0, 0, 0, 0, 0, 0, 0, 0, 0, 0, 0, 0, 0, 0, 0, 0, 0, 0, 0, 0, 0, 0, 0, 0, 0, 0, 1, 0, 0, 0, 0, 0, 0, 0, 0, 0, 0, 0, 1, 1, 0, 0, 0, 0, 0, 0, 0, 0, 0, 1, 1, 1, 1, 0, 0, 0, 0, 0, 0, 0, 0, 0, 0, 0, 0, 2, 0, 0, 3, 0, 0, 2, 0, 0, 0, 0, 0, 0, 0, 0, 0, 0, 0, 0, 0, 0, 0, 3, 0, 0, 0, 0, 2, 0, 0, 0, 0, 0, 0, 0, 0, 0, 0, 0, 0, 0, 0, 0, 0, 0, 0, 0, 0, 0, 0, 0, 0, 0, 0, 0, 0, 0, 0, 0, 0, 0, 0, 0, 0, 0, 0, 0, 0, 0, 0, 0, 0, 0, 0, 0, 0, 0, 0, 0, 0, 0, 0, 0, 0, 0, 0, 0, 0, 0, 0, 0, 0, 0, 0, 0, 0, 0, 0, 0, 0, 0, 0, 0, 0, 0, 0, 0, 0, 0, 0, 0, 0, 0, 0, 0, 0, 0, 0, 0, 0, 0, 0, 0, 0, 0, 0, 0, 0, 0, 0, 0, 0, 0, 0, 0, 0, 0, 2, 0, 0, 0, 0, 0, 0, 0, 0, 0, 0, 0, 0, 0, 0, 0, 0, 0, 2, 0, 0, 0, 0, 0, 0, 0, 0, 0, 0, 0, 0, 0, 0, 0, 0, 0, 0, 0, 0, 0, 0, 0, 0, 0, 0, 0, 0, 0, 0, 0, 0, 0, 0, 0, 0, 0, 0, 0, 0, 0, 0, 0, 0, 0, 0, 0, 0, 0, 0, 0, 0, 0, 0, 1, 0, 0, 0, 0, 0, 0, 0, 0, 0, 0, 0, 0, 3, 0, 0, 0, 0, 0, 0, 0, 0, 0, 0, 0, 0, 0, 0, 0, 0, 0, 0, 0, 0, 0, 0, 0, 0, 0, 0, 0, 0, 0, 0, 0, 0, 0, 0, 0, 0, 0, 0, 0, 0, 0, 1, 1, 1, 1, 1, 1, 1, 1])
_uv = me_cube_001.uv_layers.new(name='UVMap')
_uv.uv.foreach_set('vector', [0.375, 0.234, 0.625, 0.234, 0.625, 0.25, 0.375, 0.25, 0.375, 0.9821, 0.625, 0.9821, 0.625, 1.0, 0.375, 1.0, 0.8571, 0.725, 0.875, 0.725, 0.875, 0.75, 0.8571, 0.75, 0.375, 0.1, 0.625, 0.1, 0.625, 0.125, 0.375, 0.125, 0.8571, 0.516, 0.875, 0.516, 0.875, 0.532, 0.8571, 0.532, 0.375, 0.125, 0.625, 0.125, 0.625, 0.218, 0.375, 0.218, 0.8571, 0.532, 0.875, 0.532, 0.875, 0.625, 0.8571, 0.625, 0.8571, 0.532, 0.875, 0.532, 0.875, 0.532, 0.8571, 0.532, 0.625, 0.218, 0.625, 0.125, 0.625, 0.125, 0.625, 0.218, 0.625, 0.25, 0.625, 0.25, 0.625, 0.25, 0.625, 0.25, 0.375, 0.218, 0.625, 0.218, 0.625, 0.234, 0.375, 0.234, 0.625, 0.2679, 0.625, 0.25, 0.625, 0.25, 0.625, 0.2679, 0.8571, 0.5, 0.875, 0.5, 0.875, 0.516, 0.8571, 0.516, 0.625, 0.2679, 0.625, 0.25, 0.625, 0.25, 0.625, 0.2679, 0.625, 0.25, 0.625, 0.234, 0.625, 0.234, 0.625, 0.25, 0.625, 0.234, 0.625, 0.234, 0.625, 0.234, 0.625, 0.234, 0.8571, 0.516, 0.875, 0.516, 0.875, 0.516, 0.8571, 0.516, 0.625, 0.25, 0.625, 0.234, 0.625, 0.234, 0.625, 0.25, 0.625, 0.25, 0.625, 0.234, 0.625, 0.234, 0.625, 0.25, 0.625, 0.234, 0.625, 0.25, 0.625, 0.25, 0.625, 0.234, 0.375, 0.0, 0.375, 0.25, 0.625, 0.25, 0.625, 0.0, 0.375, 0.25, 0.375, 0.5, 0.625, 0.5, 0.625, 0.25, 0.7679, 0.516, 0.75, 0.516, 0.75, 0.516, 0.7679, 0.516, 0.7679, 0.516, 0.75, 0.516, 0.75, 0.516, 0.7679, 0.516, 0.7679, 0.516, 0.75, 0.516, 0.75, 0.516, 0.7679, 0.516, 0.2321, 0.5, 0.25, 0.5, 0.25, 0.516, 0.2321, 0.516, 0.7679, 0.625, 0.75, 0.625, 0.75, 0.625, 0.7679, 0.625, 0.2321, 0.516, 0.25, 0.516, 0.25, 0.532, 0.2321, 0.532, 0.2321, 0.532, 0.25, 0.532, 0.25, 0.625, 0.2321, 0.625, 0.2321, 0.725, 0.25, 0.725, 0.25, 0.75, 0.2321, 0.75, 0.375, 0.3571, 0.625, 0.3571, 0.625, 0.375, 0.375, 0.375, 0.375, 0.5, 0.375, 0.75, 0.625, 0.75, 0.625, 0.5, 0.875, 0.75, 0.625, 0.75, 0.625, 0.75, 0.875, 0.75, 0.125, 0.5, 0.125, 0.75, 0.375, 0.75, 0.375, 0.5, 0.625, 0.5, 0.625, 0.75, 0.875, 0.75, 0.875, 0.5, 0.7679, 0.516, 0.75, 0.516, 0.75, 0.516, 0.7679, 0.516, 0.7679, 0.516, 0.75, 0.516, 0.75, 0.516, 0.7679, 0.516, 0.7679, 0.516, 0.75, 0.516, 0.75, 0.516, 0.7679, 0.516, 0.7679, 0.516, 0.75, 0.516, 0.75, 0.516, 0.7679, 0.516, 0.7679, 0.516, 0.75, 0.516, 0.75, 0.516, 0.7679, 0.516, 0.7679, 0.516, 0.75, 0.516, 0.75, 0.516, 0.7679, 0.516, 0.7679, 0.516, 0.75, 0.516, 0.75, 0.516, 0.7679, 0.516, 0.875, 0.516, 0.8571, 0.516, 0.8571, 0.516, 0.875, 0.516, 0.8571, 0.516, 0.8393, 0.516, 0.8393, 0.516, 0.8571, 0.516, 0.8393, 0.516, 0.8214, 0.516, 0.8214, 0.516, 0.8393, 0.516, 0.8214, 0.516, 0.8036, 0.516, 0.8036, 0.516, 0.8214, 0.516, 0.8036, 0.516, 0.7857, 0.516, 0.7857, 0.516, 0.8036, 0.516, 0.7857, 0.516, 0.7679, 0.516, 0.7679, 0.516, 0.7857, 0.516, 0.875, 0.516, 0.8571, 0.516, 0.8571, 0.516, 0.875, 0.516, 0.8571, 0.516, 0.8393, 0.516, 0.8393, 0.516, 0.8571, 0.516, 0.8393, 0.516, 0.8214, 0.516, 0.8214, 0.516, 0.8393, 0.516, 0.8214, 0.516, 0.8036, 0.516, 0.8036, 0.516, 0.8214, 0.516, 0.8036, 0.516, 0.7857, 0.516, 0.7857, 0.516, 0.8036, 0.516, 0.7857, 0.516, 0.7679, 0.516, 0.7679, 0.516, 0.7857, 0.516, 0.875, 0.516, 0.8571, 0.516, 0.8571, 0.516, 0.875, 0.516, 0.8571, 0.516, 0.8393, 0.516, 0.8393, 0.516, 0.8571, 0.516, 0.8393, 0.516, 0.8214, 0.516, 0.8214, 0.516, 0.8393, 0.516, 0.8214, 0.516, 0.8036, 0.516, 0.8036, 0.516, 0.8214, 0.516, 0.8036, 0.516, 0.7857, 0.516, 0.7857, 0.516, 0.8036, 0.516, 0.7857, 0.516, 0.7679, 0.516, 0.7679, 0.516, 0.7857, 0.516, 0.875, 0.516, 0.8571, 0.516, 0.8571, 0.516, 0.875, 0.516, 0.8571, 0.516, 0.8393, 0.516, 0.8393, 0.516, 0.8571, 0.516, 0.8393, 0.516, 0.8214, 0.516, 0.8214, 0.516, 0.8393, 0.516, 0.8214, 0.516, 0.8036, 0.516, 0.8036, 0.516, 0.8214, 0.516, 0.8036, 0.516, 0.7857, 0.516, 0.7857, 0.516, 0.8036, 0.516, 0.7857, 0.516, 0.7679, 0.516, 0.7679, 0.516, 0.7857, 0.516, 0.875, 0.516, 0.8571, 0.516, 0.8571, 0.516, 0.875, 0.516, 0.8571, 0.516, 0.8393, 0.516, 0.8393, 0.516, 0.8571, 0.516, 0.8393, 0.516, 0.8214, 0.516, 0.8214, 0.516, 0.8393, 0.516, 0.8214, 0.516, 0.8036, 0.516, 0.8036, 0.516, 0.8214, 0.516, 0.8036, 0.516, 0.7857, 0.516, 0.7857, 0.516, 0.8036, 0.516, 0.7857, 0.516, 0.7679, 0.516, 0.7679, 0.516, 0.7857, 0.516, 0.875, 0.516, 0.8571, 0.516, 0.8571, 0.516, 0.875, 0.516, 0.8571, 0.516, 0.8393, 0.516, 0.8393, 0.516, 0.8571, 0.516, 0.8393, 0.516, 0.8214, 0.516, 0.8214, 0.516, 0.8393, 0.516, 0.8214, 0.516, 0.8036, 0.516, 0.8036, 0.516, 0.8214, 0.516, 0.8036, 0.516, 0.7857, 0.516, 0.7857, 0.516, 0.8036, 0.516, 0.7857, 0.516, 0.7679, 0.516, 0.7679, 0.516, 0.7857, 0.516, 0.875, 0.516, 0.8571, 0.516, 0.8571, 0.516, 0.875, 0.516, 0.8571, 0.516, 0.8393, 0.516, 0.8393, 0.516, 0.8571, 0.516, 0.8393, 0.516, 0.8214, 0.516, 0.8214, 0.516, 0.8393, 0.516, 0.8214, 0.516, 0.8036, 0.516, 0.8036, 0.516, 0.8214, 0.516, 0.8036, 0.516, 0.7857, 0.516, 0.7857, 0.516, 0.8036, 0.516, 0.7857, 0.516, 0.7679, 0.516, 0.7679, 0.516, 0.7857, 0.516, 0.375, 0.25, 0.625, 0.25, 0.625, 0.2679, 0.375, 0.2679, 0.375, 0.2679, 0.625, 0.2679, 0.625, 0.2857, 0.375, 0.2857, 0.375, 0.2857, 0.625, 0.2857, 0.625, 0.3036, 0.375, 0.3036, 0.375, 0.3036, 0.625, 0.3036, 0.625, 0.3214, 0.375, 0.3214, 0.375, 0.3214, 0.625, 0.3214, 0.625, 0.3393, 0.375, 0.3393, 0.375, 0.3393, 0.625, 0.3393, 0.625, 0.3571, 0.375, 0.3571, 0.125, 0.725, 0.1429, 0.725, 0.1429, 0.75, 0.125, 0.75, 0.1429, 0.725, 0.1607, 0.725, 0.1607, 0.75, 0.1429, 0.75, 0.1607, 0.725, 0.1786, 0.725, 0.1786, 0.75, 0.1607, 0.75, 0.1786, 0.725, 0.1964, 0.725, 0.1964, 0.75, 0.1786, 0.75, 0.1964, 0.725, 0.2143, 0.725, 0.2143, 0.75, 0.1964, 0.75, 0.2143, 0.725, 0.2321, 0.725, 0.2321, 0.75, 0.2143, 0.75, 0.125, 0.532, 0.1429, 0.532, 0.1429, 0.625, 0.125, 0.625, 0.1429, 0.532, 0.1607, 0.532, 0.1607, 0.625, 0.1429, 0.625, 0.1607, 0.532, 0.1786, 0.532, 0.1786, 0.625, 0.1607, 0.625, 0.1786, 0.532, 0.1964, 0.532, 0.1964, 0.625, 0.1786, 0.625, 0.1964, 0.532, 0.2143, 0.532, 0.2143, 0.625, 0.1964, 0.625, 0.2143, 0.532, 0.2321, 0.532, 0.2321, 0.625, 0.2143, 0.625, 0.125, 0.516, 0.1429, 0.516, 0.1429, 0.532, 0.125, 0.532, 0.1429, 0.516, 0.1607, 0.516, 0.1607, 0.532, 0.1429, 0.532, 0.1607, 0.516, 0.1786, 0.516, 0.1786, 0.532, 0.1607, 0.532, 0.1786, 0.516, 0.1964, 0.516, 0.1964, 0.532, 0.1786, 0.532, 0.1964, 0.516, 0.2143, 0.516, 0.2143, 0.532, 0.1964, 0.532, 0.2143, 0.516, 0.2321, 0.516, 0.2321, 0.532, 0.2143, 0.532, 0.875, 0.625, 0.8571, 0.625, 0.8571, 0.625, 0.875, 0.625, 0.8571, 0.625, 0.8393, 0.625, 0.8393, 0.625, 0.8571, 0.625, 0.8393, 0.625, 0.8214, 0.625, 0.8214, 0.625, 0.8393, 0.625, 0.8214, 0.625, 0.8036, 0.625, 0.8036, 0.625, 0.8214, 0.625, 0.8036, 0.625, 0.7857, 0.625, 0.7857, 0.625, 0.8036, 0.625, 0.7857, 0.625, 0.7679, 0.625, 0.7679, 0.625, 0.7857, 0.625, 0.125, 0.5, 0.1429, 0.5, 0.1429, 0.516, 0.125, 0.516, 0.1429, 0.5, 0.1607, 0.5, 0.1607, 0.516, 0.1429, 0.516, 0.1607, 0.5, 0.1786, 0.5, 0.1786, 0.516, 0.1607, 0.516, 0.1786, 0.5, 0.1964, 0.5, 0.1964, 0.516, 0.1786, 0.516, 0.1964, 0.5, 0.2143, 0.5, 0.2143, 0.516, 0.1964, 0.516, 0.2143, 0.5, 0.2321, 0.5, 0.2321, 0.516, 0.2143, 0.516, 0.875, 0.516, 0.8571, 0.516, 0.8571, 0.516, 0.875, 0.516, 0.8571, 0.516, 0.8393, 0.516, 0.8393, 0.516, 0.8571, 0.516, 0.8393, 0.516, 0.8214, 0.516, 0.8214, 0.516, 0.8393, 0.516, 0.8214, 0.516, 0.8036, 0.516, 0.8036, 0.516, 0.8214, 0.516, 0.8036, 0.516, 0.7857, 0.516, 0.7857, 0.516, 0.8036, 0.516, 0.7857, 0.516, 0.7679, 0.516, 0.7679, 0.516, 0.7857, 0.516, 0.875, 0.516, 0.8571, 0.516, 0.8571, 0.516, 0.875, 0.516, 0.8571, 0.516, 0.8393, 0.516, 0.8393, 0.516, 0.8571, 0.516, 0.8393, 0.516, 0.8214, 0.516, 0.8214, 0.516, 0.8393, 0.516, 0.8214, 0.516, 0.8036, 0.516, 0.8036, 0.516, 0.8214, 0.516, 0.8036, 0.516, 0.7857, 0.516, 0.7857, 0.516, 0.8036, 0.516, 0.7857, 0.516, 0.7679, 0.516, 0.7679, 0.516, 0.7857, 0.516, 0.875, 0.516, 0.8571, 0.516, 0.8571, 0.516, 0.875, 0.516, 0.8571, 0.516, 0.8393, 0.516, 0.8393, 0.516, 0.8571, 0.516, 0.8393, 0.516, 0.8214, 0.516, 0.8214, 0.516, 0.8393, 0.516, 0.8214, 0.516, 0.8036, 0.516, 0.8036, 0.516, 0.8214, 0.516, 0.8036, 0.516, 0.7857, 0.516, 0.7857, 0.516, 0.8036, 0.516, 0.7857, 0.516, 0.7679, 0.516, 0.7679, 0.516, 0.7857, 0.516, 0.75, 0.516, 0.7679, 0.516, 0.7679, 0.516, 0.75, 0.516, 0.7679, 0.516, 0.7857, 0.516, 0.7857, 0.516, 0.7679, 0.516, 0.7857, 0.516, 0.8036, 0.516, 0.8036, 0.516, 0.7857, 0.516, 0.8036, 0.516, 0.8214, 0.516, 0.8214, 0.516, 0.8036, 0.516, 0.8214, 0.516, 0.8393, 0.516, 0.8393, 0.516, 0.8214, 0.516, 0.8393, 0.516, 0.8571, 0.516, 0.8571, 0.516, 0.8393, 0.516, 0.625, 0.375, 0.625, 0.3571, 0.625, 0.3571, 0.625, 0.375, 0.625, 0.3571, 0.625, 0.3393, 0.625, 0.3393, 0.625, 0.3571, 0.625, 0.3393, 0.625, 0.3214, 0.625, 0.3214, 0.625, 0.3393, 0.625, 0.3214, 0.625, 0.3036, 0.625, 0.3036, 0.625, 0.3214, 0.625, 0.3036, 0.625, 0.2857, 0.625, 0.2857, 0.625, 0.3036, 0.625, 0.2857, 0.625, 0.2679, 0.625, 0.2679, 0.625, 0.2857, 0.75, 0.5, 0.7679, 0.5, 0.7679, 0.516, 0.75, 0.516, 0.7679, 0.5, 0.7857, 0.5, 0.7857, 0.516, 0.7679, 0.516, 0.7857, 0.5, 0.8036, 0.5, 0.8036, 0.516, 0.7857, 0.516, 0.8036, 0.5, 0.8214, 0.5, 0.8214, 0.516, 0.8036, 0.516, 0.8214, 0.5, 0.8393, 0.5, 0.8393, 0.516, 0.8214, 0.516, 0.8393, 0.5, 0.8571, 0.5, 0.8571, 0.516, 0.8393, 0.516, 0.625, 0.375, 0.625, 0.3571, 0.625, 0.3571, 0.625, 0.375, 0.625, 0.3571, 0.625, 0.3393, 0.625, 0.3393, 0.625, 0.3571, 0.625, 0.3393, 0.625, 0.3214, 0.625, 0.3214, 0.625, 0.3393, 0.625, 0.3214, 0.625, 0.3036, 0.625, 0.3036, 0.625, 0.3214, 0.625, 0.3036, 0.625, 0.2857, 0.625, 0.2857, 0.625, 0.3036, 0.625, 0.2857, 0.625, 0.2679, 0.625, 0.2679, 0.625, 0.2857, 0.75, 0.532, 0.7679, 0.532, 0.7679, 0.532, 0.75, 0.532, 0.7679, 0.532, 0.7857, 0.532, 0.7857, 0.532, 0.7679, 0.532, 0.7857, 0.532, 0.8036, 0.532, 0.8036, 0.532, 0.7857, 0.532, 0.8036, 0.532, 0.8214, 0.532, 0.8214, 0.532, 0.8036, 0.532, 0.8214, 0.532, 0.8393, 0.532, 0.8393, 0.532, 0.8214, 0.532, 0.8393, 0.532, 0.8571, 0.532, 0.8571, 0.532, 0.8393, 0.532, 0.75, 0.532, 0.7679, 0.532, 0.7679, 0.625, 0.75, 0.625, 0.7679, 0.532, 0.7857, 0.532, 0.7857, 0.625, 0.7679, 0.625, 0.7857, 0.532, 0.8036, 0.532, 0.8036, 0.625, 0.7857, 0.625, 0.8036, 0.532, 0.8214, 0.532, 0.8214, 0.625, 0.8036, 0.625, 0.8214, 0.532, 0.8393, 0.532, 0.8393, 0.625, 0.8214, 0.625, 0.8393, 0.532, 0.8571, 0.532, 0.8571, 0.625, 0.8393, 0.625, 0.75, 0.516, 0.7679, 0.516, 0.7679, 0.532, 0.75, 0.532, 0.7679, 0.516, 0.7857, 0.516, 0.7857, 0.532, 0.7679, 0.532, 0.7857, 0.516, 0.8036, 0.516, 0.8036, 0.532, 0.7857, 0.532, 0.8036, 0.516, 0.8214, 0.516, 0.8214, 0.532, 0.8036, 0.532, 0.8214, 0.516, 0.8393, 0.516, 0.8393, 0.532, 0.8214, 0.532, 0.8393, 0.516, 0.8571, 0.516, 0.8571, 0.532, 0.8393, 0.532, 0.75, 0.725, 0.7679, 0.725, 0.7679, 0.75, 0.75, 0.75, 0.7679, 0.725, 0.7857, 0.725, 0.7857, 0.75, 0.7679, 0.75, 0.7857, 0.725, 0.8036, 0.725, 0.8036, 0.75, 0.7857, 0.75, 0.8036, 0.725, 0.8214, 0.725, 0.8214, 0.75, 0.8036, 0.75, 0.8214, 0.725, 0.8393, 0.725, 0.8393, 0.75, 0.8214, 0.75, 0.8393, 0.725, 0.8571, 0.725, 0.8571, 0.75, 0.8393, 0.75, 0.375, 0.875, 0.625, 0.875, 0.625, 0.8929, 0.375, 0.8929, 0.375, 0.8929, 0.625, 0.8929, 0.625, 0.9107, 0.375, 0.9107, 0.375, 0.9107, 0.625, 0.9107, 0.625, 0.9286, 0.375, 0.9286, 0.375, 0.9286, 0.625, 0.9286, 0.625, 0.9464, 0.375, 0.9464, 0.375, 0.9464, 0.625, 0.9464, 0.625, 0.9643, 0.375, 0.9643, 0.375, 0.9643, 0.625, 0.9643, 0.625, 0.9821, 0.375, 0.9821, 0.375, 0.234, 0.375, 0.25, 0.625, 0.25, 0.625, 0.234, 0.375, 0.9821, 0.375, 1.0, 0.625, 1.0, 0.625, 0.9821, 0.8571, 0.725, 0.8571, 0.75, 0.875, 0.75, 0.875, 0.725, 0.375, 0.1, 0.375, 0.125, 0.625, 0.125, 0.625, 0.1, 0.8571, 0.516, 0.8571, 0.532, 0.875, 0.532, 0.875, 0.516, 0.375, 0.125, 0.375, 0.218, 0.625, 0.218, 0.625, 0.125, 0.8571, 0.532, 0.8571, 0.625, 0.875, 0.625, 0.875, 0.532, 0.8571, 0.532, 0.8571, 0.532, 0.875, 0.532, 0.875, 0.532, 0.625, 0.218, 0.625, 0.218, 0.625, 0.125, 0.625, 0.125, 0.625, 0.25, 0.625, 0.25, 0.625, 0.25, 0.625, 0.25, 0.375, 0.218, 0.375, 0.234, 0.625, 0.234, 0.625, 0.218, 0.625, 0.2679, 0.625, 0.2679, 0.625, 0.25, 0.625, 0.25, 0.8571, 0.5, 0.8571, 0.516, 0.875, 0.516, 0.875, 0.5, 0.625, 0.2679, 0.625, 0.2679, 0.625, 0.25, 0.625, 0.25, 0.625, 0.25, 0.625, 0.25, 0.625, 0.234, 0.625, 0.234, 0.625, 0.234, 0.625, 0.234, 0.625, 0.234, 0.625, 0.234, 0.8571, 0.516, 0.8571, 0.516, 0.875, 0.516, 0.875, 0.516, 0.625, 0.25, 0.625, 0.25, 0.625, 0.234, 0.625, 0.234, 0.625, 0.25, 0.625, 0.25, 0.625, 0.234, 0.625, 0.234, 0.625, 0.234, 0.625, 0.234, 0.625, 0.25, 0.625, 0.25, 0.375, 0.0, 0.375, 0.25, 0.625, 0.25, 0.625, 0.0, 0.625, 0.5, 0.875, 0.5, 0.875, 0.5, 0.625, 0.5, 0.7679, 0.516, 0.7679, 0.516, 0.75, 0.516, 0.75, 0.516, 0.7679, 0.516, 0.7679, 0.516, 0.75, 0.516, 0.75, 0.516, 0.7679, 0.516, 0.7679, 0.516, 0.75, 0.516, 0.75, 0.516, 0.2321, 0.5, 0.2321, 0.516, 0.25, 0.516, 0.25, 0.5, 0.7679, 0.625, 0.7679, 0.625, 0.75, 0.625, 0.75, 0.625, 0.2321, 0.516, 0.2321, 0.532, 0.25, 0.532, 0.25, 0.516, 0.2321, 0.532, 0.2321, 0.625, 0.25, 0.625, 0.25, 0.532, 0.2321, 0.725, 0.2321, 0.75, 0.25, 0.75, 0.25, 0.725, 0.375, 0.3571, 0.375, 0.375, 0.625, 0.375, 0.625, 0.3571, 0.375, 0.5, 0.375, 0.75, 0.625, 0.75, 0.625, 0.5, 0.375, 0.75, 0.375, 1.0, 0.625, 1.0, 0.625, 0.75, 0.125, 0.5, 0.125, 0.75, 0.375, 0.75, 0.375, 0.5, 0.625, 0.5, 0.625, 0.75, 0.875, 0.75, 0.875, 0.5, 0.7679, 0.516, 0.7679, 0.516, 0.75, 0.516, 0.75, 0.516, 0.7679, 0.516, 0.7679, 0.516, 0.75, 0.516, 0.75, 0.516, 0.7679, 0.516, 0.7679, 0.516, 0.75, 0.516, 0.75, 0.516, 0.7679, 0.516, 0.7679, 0.516, 0.75, 0.516, 0.75, 0.516, 0.7679, 0.516, 0.7679, 0.516, 0.75, 0.516, 0.75, 0.516, 0.7679, 0.516, 0.7679, 0.516, 0.75, 0.516, 0.75, 0.516, 0.7679, 0.516, 0.7679, 0.516, 0.75, 0.516, 0.75, 0.516, 0.875, 0.516, 0.875, 0.516, 0.8571, 0.516, 0.8571, 0.516, 0.8571, 0.516, 0.8571, 0.516, 0.8393, 0.516, 0.8393, 0.516, 0.8393, 0.516, 0.8393, 0.516, 0.8214, 0.516, 0.8214, 0.516, 0.8214, 0.516, 0.8214, 0.516, 0.8036, 0.516, 0.8036, 0.516, 0.8036, 0.516, 0.8036, 0.516, 0.7857, 0.516, 0.7857, 0.516, 0.7857, 0.516, 0.7857, 0.516, 0.7679, 0.516, 0.7679, 0.516, 0.875, 0.516, 0.875, 0.516, 0.8571, 0.516, 0.8571, 0.516, 0.8571, 0.516, 0.8571, 0.516, 0.8393, 0.516, 0.8393, 0.516, 0.8393, 0.516, 0.8393, 0.516, 0.8214, 0.516, 0.8214, 0.516, 0.8214, 0.516, 0.8214, 0.516, 0.8036, 0.516, 0.8036, 0.516, 0.8036, 0.516, 0.8036, 0.516, 0.7857, 0.516, 0.7857, 0.516, 0.7857, 0.516, 0.7857, 0.516, 0.7679, 0.516, 0.7679, 0.516, 0.875, 0.516, 0.875, 0.516, 0.8571, 0.516, 0.8571, 0.516, 0.8571, 0.516, 0.8571, 0.516, 0.8393, 0.516, 0.8393, 0.516, 0.8393, 0.516, 0.8393, 0.516, 0.8214, 0.516, 0.8214, 0.516, 0.8214, 0.516, 0.8214, 0.516, 0.8036, 0.516, 0.8036, 0.516, 0.8036, 0.516, 0.8036, 0.516, 0.7857, 0.516, 0.7857, 0.516, 0.7857, 0.516, 0.7857, 0.516, 0.7679, 0.516, 0.7679, 0.516, 0.875, 0.516, 0.875, 0.516, 0.8571, 0.516, 0.8571, 0.516, 0.8571, 0.516, 0.8571, 0.516, 0.8393, 0.516, 0.8393, 0.516, 0.8393, 0.516, 0.8393, 0.516, 0.8214, 0.516, 0.8214, 0.516, 0.8214, 0.516, 0.8214, 0.516, 0.8036, 0.516, 0.8036, 0.516, 0.8036, 0.516, 0.8036, 0.516, 0.7857, 0.516, 0.7857, 0.516, 0.7857, 0.516, 0.7857, 0.516, 0.7679, 0.516, 0.7679, 0.516, 0.875, 0.516, 0.875, 0.516, 0.8571, 0.516, 0.8571, 0.516, 0.8571, 0.516, 0.8571, 0.516, 0.8393, 0.516, 0.8393, 0.516, 0.8393, 0.516, 0.8393, 0.516, 0.8214, 0.516, 0.8214, 0.516, 0.8214, 0.516, 0.8214, 0.516, 0.8036, 0.516, 0.8036, 0.516, 0.8036, 0.516, 0.8036, 0.516, 0.7857, 0.516, 0.7857, 0.516, 0.7857, 0.516, 0.7857, 0.516, 0.7679, 0.516, 0.7679, 0.516, 0.875, 0.516, 0.875, 0.516, 0.8571, 0.516, 0.8571, 0.516, 0.8571, 0.516, 0.8571, 0.516, 0.8393, 0.516, 0.8393, 0.516, 0.8393, 0.516, 0.8393, 0.516, 0.8214, 0.516, 0.8214, 0.516, 0.8214, 0.516, 0.8214, 0.516, 0.8036, 0.516, 0.8036, 0.516, 0.8036, 0.516, 0.8036, 0.516, 0.7857, 0.516, 0.7857, 0.516, 0.7857, 0.516, 0.7857, 0.516, 0.7679, 0.516, 0.7679, 0.516, 0.875, 0.516, 0.875, 0.516, 0.8571, 0.516, 0.8571, 0.516, 0.8571, 0.516, 0.8571, 0.516, 0.8393, 0.516, 0.8393, 0.516, 0.8393, 0.516, 0.8393, 0.516, 0.8214, 0.516, 0.8214, 0.516, 0.8214, 0.516, 0.8214, 0.516, 0.8036, 0.516, 0.8036, 0.516, 0.8036, 0.516, 0.8036, 0.516, 0.7857, 0.516, 0.7857, 0.516, 0.7857, 0.516, 0.7857, 0.516, 0.7679, 0.516, 0.7679, 0.516, 0.375, 0.25, 0.375, 0.2679, 0.625, 0.2679, 0.625, 0.25, 0.375, 0.2679, 0.375, 0.2857, 0.625, 0.2857, 0.625, 0.2679, 0.375, 0.2857, 0.375, 0.3036, 0.625, 0.3036, 0.625, 0.2857, 0.375, 0.3036, 0.375, 0.3214, 0.625, 0.3214, 0.625, 0.3036, 0.375, 0.3214, 0.375, 0.3393, 0.625, 0.3393, 0.625, 0.3214, 0.375, 0.3393, 0.375, 0.3571, 0.625, 0.3571, 0.625, 0.3393, 0.125, 0.725, 0.125, 0.75, 0.1429, 0.75, 0.1429, 0.725, 0.1429, 0.725, 0.1429, 0.75, 0.1607, 0.75, 0.1607, 0.725, 0.1607, 0.725, 0.1607, 0.75, 0.1786, 0.75, 0.1786, 0.725, 0.1786, 0.725, 0.1786, 0.75, 0.1964, 0.75, 0.1964, 0.725, 0.1964, 0.725, 0.1964, 0.75, 0.2143, 0.75, 0.2143, 0.725, 0.2143, 0.725, 0.2143, 0.75, 0.2321, 0.75, 0.2321, 0.725, 0.125, 0.532, 0.125, 0.625, 0.1429, 0.625, 0.1429, 0.532, 0.1429, 0.532, 0.1429, 0.625, 0.1607, 0.625, 0.1607, 0.532, 0.1607, 0.532, 0.1607, 0.625, 0.1786, 0.625, 0.1786, 0.532, 0.1786, 0.532, 0.1786, 0.625, 0.1964, 0.625, 0.1964, 0.532, 0.1964, 0.532, 0.1964, 0.625, 0.2143, 0.625, 0.2143, 0.532, 0.2143, 0.532, 0.2143, 0.625, 0.2321, 0.625, 0.2321, 0.532, 0.125, 0.516, 0.125, 0.532, 0.1429, 0.532, 0.1429, 0.516, 0.1429, 0.516, 0.1429, 0.532, 0.1607, 0.532, 0.1607, 0.516, 0.1607, 0.516, 0.1607, 0.532, 0.1786, 0.532, 0.1786, 0.516, 0.1786, 0.516, 0.1786, 0.532, 0.1964, 0.532, 0.1964, 0.516, 0.1964, 0.516, 0.1964, 0.532, 0.2143, 0.532, 0.2143, 0.516, 0.2143, 0.516, 0.2143, 0.532, 0.2321, 0.532, 0.2321, 0.516, 0.875, 0.625, 0.875, 0.625, 0.8571, 0.625, 0.8571, 0.625, 0.8571, 0.625, 0.8571, 0.625, 0.8393, 0.625, 0.8393, 0.625, 0.8393, 0.625, 0.8393, 0.625, 0.8214, 0.625, 0.8214, 0.625, 0.8214, 0.625, 0.8214, 0.625, 0.8036, 0.625, 0.8036, 0.625, 0.8036, 0.625, 0.8036, 0.625, 0.7857, 0.625, 0.7857, 0.625, 0.7857, 0.625, 0.7857, 0.625, 0.7679, 0.625, 0.7679, 0.625, 0.125, 0.5, 0.125, 0.516, 0.1429, 0.516, 0.1429, 0.5, 0.1429, 0.5, 0.1429, 0.516, 0.1607, 0.516, 0.1607, 0.5, 0.1607, 0.5, 0.1607, 0.516, 0.1786, 0.516, 0.1786, 0.5, 0.1786, 0.5, 0.1786, 0.516, 0.1964, 0.516, 0.1964, 0.5, 0.1964, 0.5, 0.1964, 0.516, 0.2143, 0.516, 0.2143, 0.5, 0.2143, 0.5, 0.2143, 0.516, 0.2321, 0.516, 0.2321, 0.5, 0.875, 0.516, 0.875, 0.516, 0.8571, 0.516, 0.8571, 0.516, 0.8571, 0.516, 0.8571, 0.516, 0.8393, 0.516, 0.8393, 0.516, 0.8393, 0.516, 0.8393, 0.516, 0.8214, 0.516, 0.8214, 0.516, 0.8214, 0.516, 0.8214, 0.516, 0.8036, 0.516, 0.8036, 0.516, 0.8036, 0.516, 0.8036, 0.516, 0.7857, 0.516, 0.7857, 0.516, 0.7857, 0.516, 0.7857, 0.516, 0.7679, 0.516, 0.7679, 0.516, 0.875, 0.516, 0.875, 0.516, 0.8571, 0.516, 0.8571, 0.516, 0.8571, 0.516, 0.8571, 0.516, 0.8393, 0.516, 0.8393, 0.516, 0.8393, 0.516, 0.8393, 0.516, 0.8214, 0.516, 0.8214, 0.516, 0.8214, 0.516, 0.8214, 0.516, 0.8036, 0.516, 0.8036, 0.516, 0.8036, 0.516, 0.8036, 0.516, 0.7857, 0.516, 0.7857, 0.516, 0.7857, 0.516, 0.7857, 0.516, 0.7679, 0.516, 0.7679, 0.516, 0.875, 0.516, 0.875, 0.516, 0.8571, 0.516, 0.8571, 0.516, 0.8571, 0.516, 0.8571, 0.516, 0.8393, 0.516, 0.8393, 0.516, 0.8393, 0.516, 0.8393, 0.516, 0.8214, 0.516, 0.8214, 0.516, 0.8214, 0.516, 0.8214, 0.516, 0.8036, 0.516, 0.8036, 0.516, 0.8036, 0.516, 0.8036, 0.516, 0.7857, 0.516, 0.7857, 0.516, 0.7857, 0.516, 0.7857, 0.516, 0.7679, 0.516, 0.7679, 0.516, 0.75, 0.516, 0.75, 0.516, 0.7679, 0.516, 0.7679, 0.516, 0.7679, 0.516, 0.7679, 0.516, 0.7857, 0.516, 0.7857, 0.516, 0.7857, 0.516, 0.7857, 0.516, 0.8036, 0.516, 0.8036, 0.516, 0.8036, 0.516, 0.8036, 0.516, 0.8214, 0.516, 0.8214, 0.516, 0.8214, 0.516, 0.8214, 0.516, 0.8393, 0.516, 0.8393, 0.516, 0.8393, 0.516, 0.8393, 0.516, 0.8571, 0.516, 0.8571, 0.516, 0.625, 0.375, 0.625, 0.375, 0.625, 0.3571, 0.625, 0.3571, 0.625, 0.3571, 0.625, 0.3571, 0.625, 0.3393, 0.625, 0.3393, 0.625, 0.3393, 0.625, 0.3393, 0.625, 0.3214, 0.625, 0.3214, 0.625, 0.3214, 0.625, 0.3214, 0.625, 0.3036, 0.625, 0.3036, 0.625, 0.3036, 0.625, 0.3036, 0.625, 0.2857, 0.625, 0.2857, 0.625, 0.2857, 0.625, 0.2857, 0.625, 0.2679, 0.625, 0.2679, 0.75, 0.5, 0.75, 0.516, 0.7679, 0.516, 0.7679, 0.5, 0.7679, 0.5, 0.7679, 0.516, 0.7857, 0.516, 0.7857, 0.5, 0.7857, 0.5, 0.7857, 0.516, 0.8036, 0.516, 0.8036, 0.5, 0.8036, 0.5, 0.8036, 0.516, 0.8214, 0.516, 0.8214, 0.5, 0.8214, 0.5, 0.8214, 0.516, 0.8393, 0.516, 0.8393, 0.5, 0.8393, 0.5, 0.8393, 0.516, 0.8571, 0.516, 0.8571, 0.5, 0.625, 0.375, 0.625, 0.375, 0.625, 0.3571, 0.625, 0.3571, 0.625, 0.3571, 0.625, 0.3571, 0.625, 0.3393, 0.625, 0.3393, 0.625, 0.3393, 0.625, 0.3393, 0.625, 0.3214, 0.625, 0.3214, 0.625, 0.3214, 0.625, 0.3214, 0.625, 0.3036, 0.625, 0.3036, 0.625, 0.3036, 0.625, 0.3036, 0.625, 0.2857, 0.625, 0.2857, 0.625, 0.2857, 0.625, 0.2857, 0.625, 0.2679, 0.625, 0.2679, 0.75, 0.532, 0.75, 0.532, 0.7679, 0.532, 0.7679, 0.532, 0.7679, 0.532, 0.7679, 0.532, 0.7857, 0.532, 0.7857, 0.532, 0.7857, 0.532, 0.7857, 0.532, 0.8036, 0.532, 0.8036, 0.532, 0.8036, 0.532, 0.8036, 0.532, 0.8214, 0.532, 0.8214, 0.532, 0.8214, 0.532, 0.8214, 0.532, 0.8393, 0.532, 0.8393, 0.532, 0.8393, 0.532, 0.8393, 0.532, 0.8571, 0.532, 0.8571, 0.532, 0.75, 0.532, 0.75, 0.625, 0.7679, 0.625, 0.7679, 0.532, 0.7679, 0.532, 0.7679, 0.625, 0.7857, 0.625, 0.7857, 0.532, 0.7857, 0.532, 0.7857, 0.625, 0.8036, 0.625, 0.8036, 0.532, 0.8036, 0.532, 0.8036, 0.625, 0.8214, 0.625, 0.8214, 0.532, 0.8214, 0.532, 0.8214, 0.625, 0.8393, 0.625, 0.8393, 0.532, 0.8393, 0.532, 0.8393, 0.625, 0.8571, 0.625, 0.8571, 0.532, 0.75, 0.516, 0.75, 0.532, 0.7679, 0.532, 0.7679, 0.516, 0.7679, 0.516, 0.7679, 0.532, 0.7857, 0.532, 0.7857, 0.516, 0.7857, 0.516, 0.7857, 0.532, 0.8036, 0.532, 0.8036, 0.516, 0.8036, 0.516, 0.8036, 0.532, 0.8214, 0.532, 0.8214, 0.516, 0.8214, 0.516, 0.8214, 0.532, 0.8393, 0.532, 0.8393, 0.516, 0.8393, 0.516, 0.8393, 0.532, 0.8571, 0.532, 0.8571, 0.516, 0.75, 0.725, 0.75, 0.75, 0.7679, 0.75, 0.7679, 0.725, 0.7679, 0.725, 0.7679, 0.75, 0.7857, 0.75, 0.7857, 0.725, 0.7857, 0.725, 0.7857, 0.75, 0.8036, 0.75, 0.8036, 0.725, 0.8036, 0.725, 0.8036, 0.75, 0.8214, 0.75, 0.8214, 0.725, 0.8214, 0.725, 0.8214, 0.75, 0.8393, 0.75, 0.8393, 0.725, 0.8393, 0.725, 0.8393, 0.75, 0.8571, 0.75, 0.8571, 0.725, 0.375, 0.875, 0.375, 0.8929, 0.625, 0.8929, 0.625, 0.875, 0.375, 0.8929, 0.375, 0.9107, 0.625, 0.9107, 0.625, 0.8929, 0.375, 0.9107, 0.375, 0.9286, 0.625, 0.9286, 0.625, 0.9107, 0.375, 0.9286, 0.375, 0.9464, 0.625, 0.9464, 0.625, 0.9286, 0.375, 0.9464, 0.375, 0.9643, 0.625, 0.9643, 0.625, 0.9464, 0.375, 0.9643, 0.375, 0.9821, 0.625, 0.9821, 0.625, 0.9643, 0.8393, 0.625, 0.8393, 0.65, 0.8571, 0.65, 0.8571, 0.625, 0.8393, 0.65, 0.8393, 0.675, 0.8571, 0.675, 0.8571, 0.65, 0.8393, 0.675, 0.8393, 0.7, 0.8571, 0.7, 0.8571, 0.675, 0.8393, 0.7, 0.8393, 0.725, 0.8571, 0.725, 0.8571, 0.7, 0.8214, 0.625, 0.8214, 0.65, 0.8393, 0.65, 0.8393, 0.625, 0.8214, 0.65, 0.8214, 0.675, 0.8393, 0.675, 0.8393, 0.65, 0.8214, 0.675, 0.8214, 0.7, 0.8393, 0.7, 0.8393, 0.675, 0.8214, 0.7, 0.8214, 0.725, 0.8393, 0.725, 0.8393, 0.7, 0.8036, 0.625, 0.8036, 0.65, 0.8214, 0.65, 0.8214, 0.625, 0.8036, 0.65, 0.8036, 0.675, 0.8214, 0.675, 0.8214, 0.65, 0.8036, 0.675, 0.8036, 0.7, 0.8214, 0.7, 0.8214, 0.675, 0.8036, 0.7, 0.8036, 0.725, 0.8214, 0.725, 0.8214, 0.7, 0.7857, 0.625, 0.7857, 0.65, 0.8036, 0.65, 0.8036, 0.625, 0.7857, 0.65, 0.7857, 0.675, 0.8036, 0.675, 0.8036, 0.65, 0.7857, 0.675, 0.7857, 0.7, 0.8036, 0.7, 0.8036, 0.675, 0.7857, 0.7, 0.7857, 0.725, 0.8036, 0.725, 0.8036, 0.7, 0.7679, 0.625, 0.7679, 0.65, 0.7857, 0.65, 0.7857, 0.625, 0.7679, 0.65, 0.7679, 0.675, 0.7857, 0.675, 0.7857, 0.65, 0.7679, 0.675, 0.7679, 0.7, 0.7857, 0.7, 0.7857, 0.675, 0.7679, 0.7, 0.7679, 0.725, 0.7857, 0.725, 0.7857, 0.7, 0.75, 0.625, 0.75, 0.65, 0.7679, 0.65, 0.7679, 0.625, 0.75, 0.65, 0.75, 0.675, 0.7679, 0.675, 0.7679, 0.65, 0.75, 0.675, 0.75, 0.7, 0.7679, 0.7, 0.7679, 0.675, 0.75, 0.7, 0.75, 0.725, 0.7679, 0.725, 0.7679, 0.7, 0.2143, 0.625, 0.2143, 0.65, 0.2321, 0.65, 0.2321, 0.625, 0.2143, 0.65, 0.2143, 0.675, 0.2321, 0.675, 0.2321, 0.65, 0.2143, 0.675, 0.2143, 0.7, 0.2321, 0.7, 0.2321, 0.675, 0.2143, 0.7, 0.2143, 0.725, 0.2321, 0.725, 0.2321, 0.7, 0.1964, 0.625, 0.1964, 0.65, 0.2143, 0.65, 0.2143, 0.625, 0.1964, 0.65, 0.1964, 0.675, 0.2143, 0.675, 0.2143, 0.65, 0.1964, 0.675, 0.1964, 0.7, 0.2143, 0.7, 0.2143, 0.675, 0.1964, 0.7, 0.1964, 0.725, 0.2143, 0.725, 0.2143, 0.7, 0.1786, 0.625, 0.1786, 0.65, 0.1964, 0.65, 0.1964, 0.625, 0.1786, 0.65, 0.1786, 0.675, 0.1964, 0.675, 0.1964, 0.65, 0.1786, 0.675, 0.1786, 0.7, 0.1964, 0.7, 0.1964, 0.675, 0.1786, 0.7, 0.1786, 0.725, 0.1964, 0.725, 0.1964, 0.7, 0.1607, 0.625, 0.1607, 0.65, 0.1786, 0.65, 0.1786, 0.625, 0.1607, 0.65, 0.1607, 0.675, 0.1786, 0.675, 0.1786, 0.65, 0.1607, 0.675, 0.1607, 0.7, 0.1786, 0.7, 0.1786, 0.675, 0.1607, 0.7, 0.1607, 0.725, 0.1786, 0.725, 0.1786, 0.7, 0.1429, 0.625, 0.1429, 0.65, 0.1607, 0.65, 0.1607, 0.625, 0.1429, 0.65, 0.1429, 0.675, 0.1607, 0.675, 0.1607, 0.65, 0.1429, 0.675, 0.1429, 0.7, 0.1607, 0.7, 0.1607, 0.675, 0.1429, 0.7, 0.1429, 0.725, 0.1607, 0.725, 0.1607, 0.7, 0.125, 0.625, 0.125, 0.65, 0.1429, 0.65, 0.1429, 0.625, 0.125, 0.65, 0.125, 0.675, 0.1429, 0.675, 0.1429, 0.65, 0.125, 0.675, 0.125, 0.7, 0.1429, 0.7, 0.1429, 0.675, 0.125, 0.7, 0.125, 0.725, 0.1429, 0.725, 0.1429, 0.7, 0.2321, 0.625, 0.2321, 0.65, 0.25, 0.65, 0.25, 0.625, 0.2321, 0.65, 0.2321, 0.675, 0.25, 0.675, 0.25, 0.65, 0.2321, 0.675, 0.2321, 0.7, 0.25, 0.7, 0.25, 0.675, 0.2321, 0.7, 0.2321, 0.725, 0.25, 0.725, 0.25, 0.7, 0.375, 0.0, 0.375, 0.025, 0.625, 0.025, 0.625, 0.0, 0.375, 0.025, 0.375, 0.05, 0.625, 0.05, 0.625, 0.025, 0.375, 0.05, 0.375, 0.075, 0.625, 0.075, 0.625, 0.05, 0.375, 0.075, 0.375, 0.1, 0.625, 0.1, 0.625, 0.075, 0.8571, 0.625, 0.8571, 0.65, 0.875, 0.65, 0.875, 0.625, 0.8571, 0.65, 0.8571, 0.675, 0.875, 0.675, 0.875, 0.65, 0.8571, 0.675, 0.8571, 0.7, 0.875, 0.7, 0.875, 0.675, 0.8571, 0.7, 0.8571, 0.725, 0.875, 0.725, 0.875, 0.7, 0.8393, 0.625, 0.8571, 0.625, 0.8571, 0.65, 0.8393, 0.65, 0.8393, 0.65, 0.8571, 0.65, 0.8571, 0.675, 0.8393, 0.675, 0.8393, 0.675, 0.8571, 0.675, 0.8571, 0.7, 0.8393, 0.7, 0.8393, 0.7, 0.8571, 0.7, 0.8571, 0.725, 0.8393, 0.725, 0.8214, 0.625, 0.8393, 0.625, 0.8393, 0.65, 0.8214, 0.65, 0.8214, 0.65, 0.8393, 0.65, 0.8393, 0.675, 0.8214, 0.675, 0.8214, 0.675, 0.8393, 0.675, 0.8393, 0.7, 0.8214, 0.7, 0.8214, 0.7, 0.8393, 0.7, 0.8393, 0.725, 0.8214, 0.725, 0.8036, 0.625, 0.8214, 0.625, 0.8214, 0.65, 0.8036, 0.65, 0.8036, 0.65, 0.8214, 0.65, 0.8214, 0.675, 0.8036, 0.675, 0.8036, 0.675, 0.8214, 0.675, 0.8214, 0.7, 0.8036, 0.7, 0.8036, 0.7, 0.8214, 0.7, 0.8214, 0.725, 0.8036, 0.725, 0.7857, 0.625, 0.8036, 0.625, 0.8036, 0.65, 0.7857, 0.65, 0.7857, 0.65, 0.8036, 0.65, 0.8036, 0.675, 0.7857, 0.675, 0.7857, 0.675, 0.8036, 0.675, 0.8036, 0.7, 0.7857, 0.7, 0.7857, 0.7, 0.8036, 0.7, 0.8036, 0.725, 0.7857, 0.725, 0.7679, 0.625, 0.7857, 0.625, 0.7857, 0.65, 0.7679, 0.65, 0.7679, 0.65, 0.7857, 0.65, 0.7857, 0.675, 0.7679, 0.675, 0.7679, 0.675, 0.7857, 0.675, 0.7857, 0.7, 0.7679, 0.7, 0.7679, 0.7, 0.7857, 0.7, 0.7857, 0.725, 0.7679, 0.725, 0.75, 0.625, 0.7679, 0.625, 0.7679, 0.65, 0.75, 0.65, 0.75, 0.65, 0.7679, 0.65, 0.7679, 0.675, 0.75, 0.675, 0.75, 0.675, 0.7679, 0.675, 0.7679, 0.7, 0.75, 0.7, 0.75, 0.7, 0.7679, 0.7, 0.7679, 0.725, 0.75, 0.725, 0.2143, 0.625, 0.2321, 0.625, 0.2321, 0.65, 0.2143, 0.65, 0.2143, 0.65, 0.2321, 0.65, 0.2321, 0.675, 0.2143, 0.675, 0.2143, 0.675, 0.2321, 0.675, 0.2321, 0.7, 0.2143, 0.7, 0.2143, 0.7, 0.2321, 0.7, 0.2321, 0.725, 0.2143, 0.725, 0.1964, 0.625, 0.2143, 0.625, 0.2143, 0.65, 0.1964, 0.65, 0.1964, 0.65, 0.2143, 0.65, 0.2143, 0.675, 0.1964, 0.675, 0.1964, 0.675, 0.2143, 0.675, 0.2143, 0.7, 0.1964, 0.7, 0.1964, 0.7, 0.2143, 0.7, 0.2143, 0.725, 0.1964, 0.725, 0.1786, 0.625, 0.1964, 0.625, 0.1964, 0.65, 0.1786, 0.65, 0.1786, 0.65, 0.1964, 0.65, 0.1964, 0.675, 0.1786, 0.675, 0.1786, 0.675, 0.1964, 0.675, 0.1964, 0.7, 0.1786, 0.7, 0.1786, 0.7, 0.1964, 0.7, 0.1964, 0.725, 0.1786, 0.725, 0.1607, 0.625, 0.1786, 0.625, 0.1786, 0.65, 0.1607, 0.65, 0.1607, 0.65, 0.1786, 0.65, 0.1786, 0.675, 0.1607, 0.675, 0.1607, 0.675, 0.1786, 0.675, 0.1786, 0.7, 0.1607, 0.7, 0.1607, 0.7, 0.1786, 0.7, 0.1786, 0.725, 0.1607, 0.725, 0.1429, 0.625, 0.1607, 0.625, 0.1607, 0.65, 0.1429, 0.65, 0.1429, 0.65, 0.1607, 0.65, 0.1607, 0.675, 0.1429, 0.675, 0.1429, 0.675, 0.1607, 0.675, 0.1607, 0.7, 0.1429, 0.7, 0.1429, 0.7, 0.1607, 0.7, 0.1607, 0.725, 0.1429, 0.725, 0.125, 0.625, 0.1429, 0.625, 0.1429, 0.65, 0.125, 0.65, 0.125, 0.65, 0.1429, 0.65, 0.1429, 0.675, 0.125, 0.675, 0.125, 0.675, 0.1429, 0.675, 0.1429, 0.7, 0.125, 0.7, 0.125, 0.7, 0.1429, 0.7, 0.1429, 0.725, 0.125, 0.725, 0.2321, 0.625, 0.25, 0.625, 0.25, 0.65, 0.2321, 0.65, 0.2321, 0.65, 0.25, 0.65, 0.25, 0.675, 0.2321, 0.675, 0.2321, 0.675, 0.25, 0.675, 0.25, 0.7, 0.2321, 0.7, 0.2321, 0.7, 0.25, 0.7, 0.25, 0.725, 0.2321, 0.725, 0.375, 0.0, 0.625, 0.0, 0.625, 0.025, 0.375, 0.025, 0.375, 0.025, 0.625, 0.025, 0.625, 0.05, 0.375, 0.05, 0.375, 0.05, 0.625, 0.05, 0.625, 0.075, 0.375, 0.075, 0.375, 0.075, 0.625, 0.075, 0.625, 0.1, 0.375, 0.1, 0.8571, 0.625, 0.875, 0.625, 0.875, 0.65, 0.8571, 0.65, 0.8571, 0.65, 0.875, 0.65, 0.875, 0.675, 0.8571, 0.675, 0.8571, 0.675, 0.875, 0.675, 0.875, 0.7, 0.8571, 0.7, 0.8571, 0.7, 0.875, 0.7, 0.875, 0.725, 0.8571, 0.725, 0.375, 0.75, 0.375, 1.0, 0.625, 1.0, 0.625, 0.75, 0.625, 0.75, 0.375, 0.75, 0.375, 0.75, 0.625, 0.75, 0.375, 0.0, 0.625, 0.0, 0.625, 0.0, 0.375, 0.0, 0.375, 0.75, 0.125, 0.75, 0.125, 0.75, 0.375, 0.75, 0.375, 0.25, 0.375, 0.5, 0.625, 0.5, 0.625, 0.25, 0.375, 0.5, 0.625, 0.5, 0.625, 0.5, 0.375, 0.5, 0.125, 0.5, 0.375, 0.5, 0.375, 0.5, 0.125, 0.5, 0.625, 0.25, 0.375, 0.25, 0.375, 0.25, 0.625, 0.25])
me_cube_001.materials.append(mat_material_001)
me_cube_001.materials.append(mat_material_004)
me_cube_001.materials.append(mat_material_006)
me_cube_001.materials.append(mat_material_005)
me_cube_001.use_remesh_fix_poles = True
me_cube_001.use_remesh_preserve_attributes = False
me_cube_001.use_mirror_vertex_groups = False
me_cube_001.update()
me_cube_002 = bpy.data.meshes.new('Cube.002')
me_cube_002.from_pydata([(-1.0, -1.0, -1.0), (-1.0, -1.0, 1.0), (-1.0, 1.0, -1.0), (-1.0, 1.0, 1.0), (1.0, -1.0, -1.006), (1.0, -1.0, 0.7639), (1.0, 1.0, -1.006), (1.0, 1.0, 0.7639), (0.8656, 1.0, -1.0), (0.8656, 1.0, 1.0), (0.8656, -1.0, -1.0), (0.8656, -1.0, 1.0), (-0.06721, 1.0, -1.0), (-0.06721, -1.0, 1.0), (-0.06721, 1.0, 1.0), (-0.06721, -1.0, -1.0), (0.004892, 1.0, 1.0), (0.004892, -1.0, -1.0), (0.004892, 1.0, -1.0), (0.004892, -1.0, 1.0), (0.004892, 0.873, -0.873), (-0.06721, 0.873, -0.873), (0.004892, -0.873, 0.873), (-0.06721, -0.873, 0.873), (-0.06721, 0.873, 0.873), (-0.06721, -0.873, -0.873), (0.004892, 0.873, 0.873), (0.004892, -0.873, -0.873), (0.4352, 1.0, 1.0), (0.4352, -1.0, -1.0), (0.4352, 1.0, -1.0), (0.4352, -1.0, 1.0), (0.2201, 1.0, -1.0), (0.2201, -1.0, 1.0), (0.2201, 1.0, 1.0), (0.2201, -1.0, -1.0), (-1.0, -1.0, 0.4947), (-1.0, 1.0, 0.4947), (1.0, 1.0, 0.3169), (1.0, -1.0, 0.3169), (0.8656, -1.0, 0.4947), (0.8656, 1.0, 0.4947), (-0.06721, 1.0, 0.4947), (-0.06721, -1.0, 0.4947), (0.004892, -1.0, 0.4947), (0.004892, 1.0, 0.4947), (-0.06721, 0.873, 0.4319), (-0.06721, -0.873, 0.4319), (0.004892, -0.873, 0.4319), (0.004892, 0.873, 0.4319), (0.4352, -1.0, 0.4947), (0.4352, 1.0, 0.4947), (0.2201, 1.0, 0.4947), (0.2201, -1.0, 0.4947), (0.3276, 1.0, 1.0), (0.3276, -1.0, -1.0), (0.3276, 1.0, -1.0), (0.3276, -1.0, 1.0), (0.3276, -1.0, 0.4947), (0.3276, 1.0, 0.4947), (0.3276, -0.9118, -1.0), (0.4352, -0.9118, -1.0), (0.4352, -0.9118, 0.4947), (0.2201, -0.9118, 0.4947), (0.2201, -0.9118, -1.0), (0.3276, -0.9118, 0.4947), (-0.5336, 1.0, -1.0), (-0.5336, -1.0, 1.0), (-0.5336, 1.0, 1.0), (-0.5336, -1.0, -1.0), (-0.5336, 1.0, 0.4947), (-0.5336, -1.0, 0.4947), (-0.7668, 1.0, -1.0), (-0.7668, -1.0, 1.0), (-0.7668, -1.0, 0.4947), (-0.7668, 1.0, 1.0), (-0.7668, -1.0, -1.0), (-0.7668, 1.0, 0.4947), (-0.6502, 1.0, 1.0), (-0.6502, -1.0, -1.0), (-0.6502, 1.0, 0.4947), (-0.6502, 1.0, -1.0), (-0.6502, -1.0, 1.0), (-0.6502, -1.0, 0.4947), (-0.6502, -0.9343, -1.0), (-0.5336, -0.9343, -1.0), (-0.5336, -0.9343, 0.4947), (-0.6502, -0.9343, 0.4947), (-0.7668, -0.9343, 0.4947), (-0.7668, -0.9343, -1.0), (0.3379, 1.0, 1.0), (0.3379, -1.0, -1.0), (0.3379, 1.0, 0.4947), (0.3379, 1.0, -1.0), (0.3379, -1.0, 1.0), (0.3379, -1.0, 0.4947), (0.3379, -0.9118, -1.0), (0.3379, -0.9118, 0.4947), (-0.6606, 1.0, -1.0), (-0.6606, -1.0, 1.0), (-0.6606, -1.0, 0.4947), (-0.6606, 1.0, 1.0), (-0.6606, -1.0, -1.0), (-0.6606, 1.0, 0.4947), (-0.6606, -0.9343, 0.4947), (-0.6606, -0.9343, -1.0)], [], [(36, 1, 3, 37), (41, 9, 7, 38), (38, 7, 5, 39), (74, 73, 1, 36), (8, 6, 4, 10), (75, 3, 1, 73), (7, 9, 11, 5), (30, 8, 10, 29), (39, 5, 11, 40), (51, 28, 9, 41), (70, 68, 14, 42), (66, 12, 15, 69), (14, 13, 23, 24), (44, 19, 22, 48), (53, 33, 19, 44), (34, 16, 19, 33), (45, 18, 20, 49), (15, 12, 21, 25), (26, 24, 23, 22), (48, 22, 23, 47), (46, 24, 26, 49), (21, 20, 27, 25), (18, 17, 27, 20), (42, 14, 24, 46), (19, 16, 26, 22), (43, 15, 25, 47), (9, 28, 31, 11), (40, 11, 31, 50), (92, 90, 28, 51), (93, 30, 29, 91), (18, 32, 35, 17), (45, 16, 34, 52), (54, 34, 33, 57), (58, 57, 33, 53), (35, 55, 60, 64), (18, 45, 52, 32), (93, 92, 51, 30), (10, 40, 50, 29), (13, 43, 47, 23), (12, 42, 46, 21), (21, 46, 49, 20), (27, 48, 47, 25), (16, 45, 49, 26), (35, 53, 44, 17), (17, 44, 48, 27), (66, 70, 42, 12), (30, 51, 41, 8), (4, 39, 40, 10), (76, 74, 36, 0), (6, 38, 39, 4), (8, 41, 38, 6), (0, 36, 37, 2), (32, 52, 59, 56), (53, 35, 64, 63), (95, 94, 57, 58), (90, 54, 57, 94), (32, 56, 55, 35), (52, 34, 54, 59), (60, 65, 63, 64), (96, 97, 65, 60), (29, 50, 62, 61), (95, 58, 65, 97), (91, 29, 61, 96), (58, 53, 63, 65), (15, 43, 71, 69), (81, 80, 70, 66), (81, 66, 69, 79), (80, 78, 68, 70), (14, 68, 67, 13), (43, 13, 67, 71), (37, 3, 75, 77), (2, 72, 76, 0), (2, 37, 77, 72), (102, 79, 84, 105), (101, 75, 73, 99), (100, 99, 73, 74), (71, 67, 82, 83), (68, 78, 82, 67), (71, 83, 87, 86), (103, 101, 78, 80), (98, 81, 79, 102), (98, 103, 80, 81), (105, 104, 88, 89), (85, 86, 87, 84), (79, 69, 85, 84), (100, 74, 88, 104), (74, 76, 89, 88), (69, 71, 86, 85), (55, 91, 96, 60), (50, 95, 97, 62), (61, 62, 97, 96), (28, 90, 94, 31), (50, 31, 94, 95), (56, 59, 92, 93), (56, 93, 91, 55), (59, 54, 90, 92), (83, 100, 104, 87), (84, 87, 104, 105), (72, 77, 103, 98), (72, 98, 102, 76), (77, 75, 101, 103), (83, 82, 99, 100), (78, 101, 99, 82), (76, 102, 105, 89)])
me_cube_002.polygons.foreach_set('material_index', [0, 0, 1, 0, 0, 0, 0, 0, 0, 0, 0, 0, 0, 0, 0, 0, 0, 0, 0, 0, 0, 0, 0, 0, 0, 0, 0, 0, 0, 0, 0, 0, 0, 0, 0, 0, 0, 0, 0, 0, 0, 0, 0, 0, 0, 0, 0, 0, 0, 1, 0, 0, 0, 0, 0, 0, 0, 0, 2, 0, 0, 0, 0, 0, 0, 0, 0, 0, 0, 0, 0, 0, 0, 0, 0, 0, 0, 0, 0, 0, 0, 0, 2, 2, 0, 0, 0, 0, 0, 0, 2, 0, 0, 0, 0, 0, 0, 0, 0, 0, 0, 0, 0, 0])
_uv = me_cube_002.uv_layers.new(name='UVMap')
_uv.uv.foreach_set('vector', [0.5618, 0.0, 0.625, 0.0, 0.625, 0.25, 0.5618, 0.25, 0.5618, 0.4832, 0.625, 0.4832, 0.625, 0.5, 0.5618, 0.5, 0.5618, 0.5, 0.625, 0.5, 0.625, 0.75, 0.5618, 0.75, 0.5618, 0.9709, 0.625, 0.9709, 0.625, 1.0, 0.5618, 1.0, 0.3582, 0.5, 0.375, 0.5, 0.375, 0.75, 0.3582, 0.75, 0.8459, 0.5, 0.875, 0.5, 0.875, 0.75, 0.8459, 0.75, 0.625, 0.5, 0.6418, 0.5, 0.6418, 0.75, 0.625, 0.75, 0.3044, 0.5, 0.3582, 0.5, 0.3582, 0.75, 0.3044, 0.75, 0.5618, 0.75, 0.625, 0.75, 0.625, 0.7668, 0.5618, 0.7668, 0.5618, 0.4294, 0.625, 0.4294, 0.625, 0.4832, 0.5618, 0.4832, 0.5618, 0.3083, 0.625, 0.3083, 0.625, 0.3666, 0.5618, 0.3666, 0.1833, 0.5, 0.2416, 0.5, 0.2416, 0.75, 0.1833, 0.75, 0.7584, 0.5, 0.7584, 0.75, 0.7584, 0.75, 0.7584, 0.5, 0.5618, 0.8744, 0.625, 0.8744, 0.625, 0.8744, 0.5618, 0.8744, 0.5618, 0.8475, 0.625, 0.8475, 0.625, 0.8744, 0.5618, 0.8744, 0.7225, 0.5, 0.7494, 0.5, 0.7494, 0.75, 0.7225, 0.75, 0.5618, 0.3756, 0.375, 0.3756, 0.375, 0.3756, 0.5618, 0.3756, 0.2416, 0.75, 0.2416, 0.5, 0.2416, 0.5, 0.2416, 0.75, 0.7494, 0.5, 0.7584, 0.5, 0.7584, 0.75, 0.7494, 0.75, 0.5618, 0.8744, 0.625, 0.8744, 0.625, 0.8834, 0.5618, 0.8834, 0.5618, 0.3666, 0.625, 0.3666, 0.625, 0.3756, 0.5618, 0.3756, 0.2416, 0.5, 0.2506, 0.5, 0.2506, 0.75, 0.2416, 0.75, 0.2506, 0.5, 0.2506, 0.75, 0.2506, 0.75, 0.2506, 0.5, 0.5618, 0.3666, 0.625, 0.3666, 0.625, 0.3666, 0.5618, 0.3666, 0.7494, 0.75, 0.7494, 0.5, 0.7494, 0.5, 0.7494, 0.75, 0.5618, 0.8834, 0.375, 0.8834, 0.375, 0.8834, 0.5618, 0.8834, 0.6418, 0.5, 0.6956, 0.5, 0.6956, 0.75, 0.6418, 0.75, 0.5618, 0.7668, 0.625, 0.7668, 0.625, 0.8206, 0.5618, 0.8206, 0.5618, 0.4172, 0.625, 0.4172, 0.625, 0.4294, 0.5618, 0.4294, 0.2922, 0.5, 0.3044, 0.5, 0.3044, 0.75, 0.2922, 0.75, 0.2506, 0.5, 0.2775, 0.5, 0.2775, 0.75, 0.2506, 0.75, 0.5618, 0.3756, 0.625, 0.3756, 0.625, 0.4025, 0.5618, 0.4025, 0.709, 0.5, 0.7225, 0.5, 0.7225, 0.75, 0.709, 0.75, 0.5618, 0.834, 0.625, 0.834, 0.625, 0.8475, 0.5618, 0.8475, 0.2775, 0.75, 0.291, 0.75, 0.291, 0.75, 0.2775, 0.75, 0.375, 0.3756, 0.5618, 0.3756, 0.5618, 0.4025, 0.375, 0.4025, 0.375, 0.4172, 0.5618, 0.4172, 0.5618, 0.4294, 0.375, 0.4294, 0.375, 0.7668, 0.5618, 0.7668, 0.5618, 0.8206, 0.375, 0.8206, 0.625, 0.8834, 0.5618, 0.8834, 0.5618, 0.8834, 0.625, 0.8834, 0.375, 0.3666, 0.5618, 0.3666, 0.5618, 0.3666, 0.375, 0.3666, 0.375, 0.3666, 0.5618, 0.3666, 0.5618, 0.3756, 0.375, 0.3756, 0.375, 0.8744, 0.5618, 0.8744, 0.5618, 0.8834, 0.375, 0.8834, 0.625, 0.3756, 0.5618, 0.3756, 0.5618, 0.3756, 0.625, 0.3756, 0.375, 0.8475, 0.5618, 0.8475, 0.5618, 0.8744, 0.375, 0.8744, 0.375, 0.8744, 0.5618, 0.8744, 0.5618, 0.8744, 0.375, 0.8744, 0.375, 0.3083, 0.5618, 0.3083, 0.5618, 0.3666, 0.375, 0.3666, 0.375, 0.4294, 0.5618, 0.4294, 0.5618, 0.4832, 0.375, 0.4832, 0.375, 0.75, 0.5618, 0.75, 0.5618, 0.7668, 0.375, 0.7668, 0.375, 0.9709, 0.5618, 0.9709, 0.5618, 1.0, 0.375, 1.0, 0.375, 0.5, 0.5618, 0.5, 0.5618, 0.75, 0.375, 0.75, 0.375, 0.4832, 0.5618, 0.4832, 0.5618, 0.5, 0.375, 0.5, 0.375, 0.0, 0.5618, 0.0, 0.5618, 0.25, 0.375, 0.25, 0.375, 0.4025, 0.5618, 0.4025, 0.5618, 0.416, 0.375, 0.416, 0.5618, 0.8475, 0.375, 0.8475, 0.375, 0.8475, 0.5618, 0.8475, 0.5618, 0.8328, 0.625, 0.8328, 0.625, 0.834, 0.5618, 0.834, 0.7078, 0.5, 0.709, 0.5, 0.709, 0.75, 0.7078, 0.75, 0.2775, 0.5, 0.291, 0.5, 0.291, 0.75, 0.2775, 0.75, 0.5618, 0.4025, 0.625, 0.4025, 0.625, 0.416, 0.5618, 0.416, 0.375, 0.834, 0.5618, 0.834, 0.5618, 0.8475, 0.375, 0.8475, 0.375, 0.8328, 0.5618, 0.8328, 0.5618, 0.834, 0.375, 0.834, 0.375, 0.8206, 0.5618, 0.8206, 0.5618, 0.8206, 0.375, 0.8206, 0.5618, 0.8328, 0.5618, 0.834, 0.5618, 0.834, 0.5618, 0.8328, 0.2922, 0.75, 0.3044, 0.75, 0.3044, 0.75, 0.2922, 0.75, 0.5618, 0.834, 0.5618, 0.8475, 0.5618, 0.8475, 0.5618, 0.834, 0.375, 0.8834, 0.5618, 0.8834, 0.5618, 0.9417, 0.375, 0.9417, 0.375, 0.2937, 0.5618, 0.2937, 0.5618, 0.3083, 0.375, 0.3083, 0.1687, 0.5, 0.1833, 0.5, 0.1833, 0.75, 0.1687, 0.75, 0.5618, 0.2937, 0.625, 0.2937, 0.625, 0.3083, 0.5618, 0.3083, 0.7584, 0.5, 0.8167, 0.5, 0.8167, 0.75, 0.7584, 0.75, 0.5618, 0.8834, 0.625, 0.8834, 0.625, 0.9417, 0.5618, 0.9417, 0.5618, 0.25, 0.625, 0.25, 0.625, 0.2791, 0.5618, 0.2791, 0.125, 0.5, 0.1541, 0.5, 0.1541, 0.75, 0.125, 0.75, 0.375, 0.25, 0.5618, 0.25, 0.5618, 0.2791, 0.375, 0.2791, 0.1674, 0.75, 0.1687, 0.75, 0.1687, 0.75, 0.1674, 0.75, 0.8326, 0.5, 0.8459, 0.5, 0.8459, 0.75, 0.8326, 0.75, 0.5618, 0.9576, 0.625, 0.9576, 0.625, 0.9709, 0.5618, 0.9709, 0.5618, 0.9417, 0.625, 0.9417, 0.625, 0.9563, 0.5618, 0.9563, 0.8167, 0.5, 0.8313, 0.5, 0.8313, 0.75, 0.8167, 0.75, 0.5618, 0.9417, 0.5618, 0.9563, 0.5618, 0.9563, 0.5618, 0.9417, 0.5618, 0.2924, 0.625, 0.2924, 0.625, 0.2937, 0.5618, 0.2937, 0.1674, 0.5, 0.1687, 0.5, 0.1687, 0.75, 0.1674, 0.75, 0.375, 0.2924, 0.5618, 0.2924, 0.5618, 0.2937, 0.375, 0.2937, 0.375, 0.9576, 0.5618, 0.9576, 0.5618, 0.9709, 0.375, 0.9709, 0.375, 0.9417, 0.5618, 0.9417, 0.5618, 0.9563, 0.375, 0.9563, 0.1687, 0.75, 0.1833, 0.75, 0.1833, 0.75, 0.1687, 0.75, 0.5618, 0.9576, 0.5618, 0.9709, 0.5618, 0.9709, 0.5618, 0.9576, 0.5618, 0.9709, 0.375, 0.9709, 0.375, 0.9709, 0.5618, 0.9709, 0.375, 0.9417, 0.5618, 0.9417, 0.5618, 0.9417, 0.375, 0.9417, 0.291, 0.75, 0.2922, 0.75, 0.2922, 0.75, 0.291, 0.75, 0.5618, 0.8206, 0.5618, 0.8328, 0.5618, 0.8328, 0.5618, 0.8206, 0.375, 0.8206, 0.5618, 0.8206, 0.5618, 0.8328, 0.375, 0.8328, 0.6956, 0.5, 0.7078, 0.5, 0.7078, 0.75, 0.6956, 0.75, 0.5618, 0.8206, 0.625, 0.8206, 0.625, 0.8328, 0.5618, 0.8328, 0.375, 0.416, 0.5618, 0.416, 0.5618, 0.4172, 0.375, 0.4172, 0.291, 0.5, 0.2922, 0.5, 0.2922, 0.75, 0.291, 0.75, 0.5618, 0.416, 0.625, 0.416, 0.625, 0.4172, 0.5618, 0.4172, 0.5618, 0.9563, 0.5618, 0.9576, 0.5618, 0.9576, 0.5618, 0.9563, 0.375, 0.9563, 0.5618, 0.9563, 0.5618, 0.9576, 0.375, 0.9576, 0.375, 0.2791, 0.5618, 0.2791, 0.5618, 0.2924, 0.375, 0.2924, 0.1541, 0.5, 0.1674, 0.5, 0.1674, 0.75, 0.1541, 0.75, 0.5618, 0.2791, 0.625, 0.2791, 0.625, 0.2924, 0.5618, 0.2924, 0.5618, 0.9563, 0.625, 0.9563, 0.625, 0.9576, 0.5618, 0.9576, 0.8313, 0.5, 0.8326, 0.5, 0.8326, 0.75, 0.8313, 0.75, 0.1541, 0.75, 0.1674, 0.75, 0.1674, 0.75, 0.1541, 0.75])
me_cube_002.materials.append(mat_material_003)
me_cube_002.materials.append(mat_material_007)
me_cube_002.materials.append(mat_material_001)
me_cube_002.materials.append(None)
me_cube_002.use_remesh_fix_poles = True
me_cube_002.use_remesh_preserve_attributes = False
me_cube_002.use_mirror_vertex_groups = False
me_cube_002.update()
me_cube_003 = bpy.data.meshes.new('Cube.003')
me_cube_003.from_pydata([(-8.068, -1.0, -1.0), (-8.068, -1.0, 1.0), (-8.068, 1.0, -1.0), (-8.068, 1.0, 1.0), (-6.068, -1.0, -1.0), (-6.068, -1.0, 1.0), (-6.068, 1.0, -1.0), (-6.068, 1.0, 1.0), (2.636, -1.0, -1.0), (2.636, -1.0, 1.0), (2.636, 1.0, -1.0), (2.636, 1.0, 1.0), (4.636, -1.0, -1.0), (4.636, -1.0, 1.0), (4.636, 1.0, -1.0), (4.636, 1.0, 1.0), (2.876, -1.0, 0.03341), (2.636, 1.0, 0.0), (4.636, 1.0, 0.0), (4.396, -1.0, 0.03341), (2.876, -1.0, 0.291), (2.636, 1.0, 0.3245), (4.636, 1.0, 0.3245), (4.396, -1.0, 0.291), (30.65, -1.0, -1.0), (30.65, -1.0, 1.0), (30.65, 1.0, -1.0), (30.65, 1.0, 1.0), (28.65, -1.0, -1.0), (28.65, -1.0, 1.0), (28.65, 1.0, -1.0), (28.65, 1.0, 1.0), (19.94, -1.0, -1.0), (19.94, -1.0, 1.0), (19.94, 1.0, -1.0), (19.94, 1.0, 1.0), (17.94, -1.0, -1.0), (17.94, -1.0, 1.0), (17.94, 1.0, -1.0), (17.94, 1.0, 1.0), (19.87, -1.0, -0.08753), (19.94, 1.0, 0.0), (17.94, 1.0, 0.0), (18.65, -1.0, -0.05093), (19.94, -1.0, 0.3245), (19.94, 1.0, 0.3245), (17.94, 1.0, 0.3245), (17.94, -1.0, 0.3245), (4.636, -1.0, 0.3245), (4.636, -1.0, 0.0), (2.636, -1.0, 0.0), (2.636, -1.0, 0.3245), (19.94, 1.0, -0.5), (17.94, 1.0, -0.5), (18.01, -1.0, -0.4125), (19.23, -1.0, -0.4491), (19.94, -1.0, -0.5), (19.94, -1.0, 0.0), (17.94, -1.0, 0.0), (17.94, -1.0, -0.5)], [], [(0, 1, 3, 2), (2, 3, 7, 6), (6, 7, 5, 4), (4, 5, 1, 0), (2, 6, 4, 0), (7, 3, 1, 5), (51, 9, 11, 21), (21, 11, 15, 22), (22, 15, 13, 48), (48, 13, 9, 51), (10, 14, 12, 8), (15, 11, 9, 13), (12, 49, 50, 8), (14, 18, 49, 12), (10, 17, 18, 14), (8, 50, 17, 10), (19, 23, 20, 16), (18, 22, 48, 49), (17, 21, 22, 18), (50, 51, 21, 17), (24, 26, 27, 25), (26, 30, 31, 27), (30, 28, 29, 31), (28, 24, 25, 29), (26, 24, 28, 30), (31, 29, 25, 27), (44, 45, 35, 33), (45, 46, 39, 35), (46, 47, 37, 39), (47, 44, 33, 37), (34, 32, 36, 38), (39, 37, 33, 35), (54, 55, 40, 43), (53, 59, 58, 42), (52, 53, 42, 41), (56, 52, 41, 57), (58, 57, 44, 47), (42, 58, 47, 46), (41, 42, 46, 45), (57, 41, 45, 44), (23, 19, 49, 48), (19, 16, 50, 49), (16, 20, 51, 50), (20, 23, 48, 51), (32, 34, 52, 56), (34, 38, 53, 52), (38, 36, 59, 53), (36, 32, 56, 59), (40, 55, 56, 57), (43, 40, 57, 58), (54, 43, 58, 59), (55, 54, 59, 56)])
me_cube_003.polygons.foreach_set('material_index', [0, 0, 0, 0, 0, 0, 0, 0, 0, 0, 0, 0, 0, 0, 0, 0, 1, 0, 0, 0, 0, 0, 0, 0, 0, 0, 0, 0, 0, 0, 0, 0, 2, 0, 0, 0, 0, 0, 0, 0, 0, 0, 0, 0, 0, 0, 0, 0, 0, 0, 0, 0])
_uv = me_cube_003.uv_layers.new(name='UVMap')
_uv.uv.foreach_set('vector', [0.375, 0.0, 0.625, 0.0, 0.625, 0.25, 0.375, 0.25, 0.375, 0.25, 0.625, 0.25, 0.625, 0.5, 0.375, 0.5, 0.375, 0.5, 0.625, 0.5, 0.625, 0.75, 0.375, 0.75, 0.375, 0.75, 0.625, 0.75, 0.625, 1.0, 0.375, 1.0, 0.125, 0.5, 0.375, 0.5, 0.375, 0.75, 0.125, 0.75, 0.625, 0.5, 0.875, 0.5, 0.875, 0.75, 0.625, 0.75, 0.5406, 0.0, 0.625, 0.0, 0.625, 0.25, 0.5406, 0.25, 0.5406, 0.25, 0.625, 0.25, 0.625, 0.5, 0.5406, 0.5, 0.5406, 0.5, 0.625, 0.5, 0.625, 0.75, 0.5406, 0.75, 0.5406, 0.75, 0.625, 0.75, 0.625, 1.0, 0.5406, 1.0, 0.125, 0.5, 0.375, 0.5, 0.375, 0.75, 0.125, 0.75, 0.625, 0.5, 0.875, 0.5, 0.875, 0.75, 0.625, 0.75, 0.375, 0.75, 0.5, 0.75, 0.5, 1.0, 0.375, 1.0, 0.375, 0.5, 0.5, 0.5, 0.5, 0.75, 0.375, 0.75, 0.375, 0.25, 0.5, 0.25, 0.5, 0.5, 0.375, 0.5, 0.375, 0.0, 0.5, 0.0, 0.5, 0.25, 0.375, 0.25, 0.5084, 0.7584, 0.5321, 0.7584, 0.5321, 0.9916, 0.5084, 0.9916, 0.5, 0.5, 0.5406, 0.5, 0.5406, 0.75, 0.5, 0.75, 0.5, 0.25, 0.5406, 0.25, 0.5406, 0.5, 0.5, 0.5, 0.5, 0.0, 0.5406, 0.0, 0.5406, 0.25, 0.5, 0.25, 0.375, 0.0, 0.375, 0.25, 0.625, 0.25, 0.625, 0.0, 0.375, 0.25, 0.375, 0.5, 0.625, 0.5, 0.625, 0.25, 0.375, 0.5, 0.375, 0.75, 0.625, 0.75, 0.625, 0.5, 0.375, 0.75, 0.375, 1.0, 0.625, 1.0, 0.625, 0.75, 0.125, 0.5, 0.125, 0.75, 0.375, 0.75, 0.375, 0.5, 0.625, 0.5, 0.625, 0.75, 0.875, 0.75, 0.875, 0.5, 0.5406, 0.0, 0.5406, 0.25, 0.625, 0.25, 0.625, 0.0, 0.5406, 0.25, 0.5406, 0.5, 0.625, 0.5, 0.625, 0.25, 0.5406, 0.5, 0.5406, 0.75, 0.625, 0.75, 0.625, 0.5, 0.5406, 0.75, 0.5406, 1.0, 0.625, 1.0, 0.625, 0.75, 0.125, 0.5, 0.125, 0.75, 0.375, 0.75, 0.375, 0.5, 0.625, 0.5, 0.625, 0.75, 0.875, 0.75, 0.875, 0.5, 0.4456, 0.7581, 0.4456, 0.9919, 0.4919, 0.9919, 0.4919, 0.7581, 0.4375, 0.5, 0.4375, 0.75, 0.5, 0.75, 0.5, 0.5, 0.4375, 0.25, 0.4375, 0.5, 0.5, 0.5, 0.5, 0.25, 0.4375, 0.0, 0.4375, 0.25, 0.5, 0.25, 0.5, 0.0, 0.5, 0.75, 0.5, 1.0, 0.5406, 1.0, 0.5406, 0.75, 0.5, 0.5, 0.5, 0.75, 0.5406, 0.75, 0.5406, 0.5, 0.5, 0.25, 0.5, 0.5, 0.5406, 0.5, 0.5406, 0.25, 0.5, 0.0, 0.5, 0.25, 0.5406, 0.25, 0.5406, 0.0, 0.5321, 0.7584, 0.5084, 0.7584, 0.5, 0.75, 0.5406, 0.75, 0.5084, 0.7584, 0.5084, 0.9916, 0.5, 1.0, 0.5, 0.75, 0.5084, 0.9916, 0.5321, 0.9916, 0.5406, 1.0, 0.5, 1.0, 0.5321, 0.9916, 0.5321, 0.7584, 0.5406, 0.75, 0.5406, 1.0, 0.375, 0.0, 0.375, 0.25, 0.4375, 0.25, 0.4375, 0.0, 0.375, 0.25, 0.375, 0.5, 0.4375, 0.5, 0.4375, 0.25, 0.375, 0.5, 0.375, 0.75, 0.4375, 0.75, 0.4375, 0.5, 0.375, 0.75, 0.375, 1.0, 0.4375, 1.0, 0.4375, 0.75, 0.4919, 0.9919, 0.4456, 0.9919, 0.4375, 1.0, 0.5, 1.0, 0.4919, 0.7581, 0.4919, 0.9919, 0.5, 1.0, 0.5, 0.75, 0.4456, 0.7581, 0.4919, 0.7581, 0.5, 0.75, 0.4375, 0.75, 0.4456, 0.9919, 0.4456, 0.7581, 0.4375, 0.75, 0.4375, 1.0])
me_cube_003.materials.append(mat_material_002)
me_cube_003.materials.append(mat_material_005)
me_cube_003.materials.append(mat_material_006)
me_cube_003.use_remesh_fix_poles = True
me_cube_003.use_remesh_preserve_attributes = False
me_cube_003.use_mirror_vertex_groups = False
me_cube_003.update()
me_cube_004 = bpy.data.meshes.new('Cube.004')
me_cube_004.from_pydata([], [], [])
_uv = me_cube_004.uv_layers.new(name='UVMap')
_uv.uv.foreach_set('vector', [])
me_cube_004.materials.append(mat_material_002)
me_cube_004.use_remesh_fix_poles = True
me_cube_004.use_remesh_preserve_attributes = False
me_cube_004.use_mirror_vertex_groups = False
me_cube_004.update()

# ---- objects
ob_cube_003 = bpy.data.objects.new('Cube.003', me_cube_001)
ob_cube = bpy.data.objects.new('Cube', me_cube_002)
ob_cube_001 = bpy.data.objects.new('Cube.001', me_cube_003)
ob_cube_002 = bpy.data.objects.new('Cube.002', me_cube_004)

# ---- transforms, parenting, visibility, modifiers, constraints
ob_cube_003.location = (0.0, 2.031, -2.248)
ob_cube_003.scale = (13.89, 7.814, 1.323)
ob_cube_003.lineart.crease_threshold = 0.0
ob_cube.location = (-79.11, 4.792, 1.324)
ob_cube.scale = (13.77, 2.74, 2.74)
ob_cube.lineart.crease_threshold = 0.0
_m = ob_cube.modifiers.new('Array', 'ARRAY')
_m.count = 3
_m.relative_offset_displace = (0.9, 0.0, 0.0)
ob_cube_001.location = (-7.364, -0.7618, 3.146)
ob_cube_001.scale = (0.6523, 0.6523, 5.018)
ob_cube_001.lineart.crease_threshold = 0.0
ob_cube_002.location = (7.872, -0.7618, 3.146)
ob_cube_002.scale = (0.6523, 0.6523, 5.018)
ob_cube_002.lineart.crease_threshold = 0.0

# ---- collection membership
scene.collection.objects.link(ob_cube_003)
scene.collection.objects.link(ob_cube)
scene.collection.objects.link(ob_cube_001)
scene.collection.objects.link(ob_cube_002)

# ---- scene / render settings (as saved in the file)
scene.frame_start = 1; scene.frame_end = 200; scene.frame_set(10)
scene.render.engine = 'BLENDER_EEVEE_NEXT'
scene.cycles.use_denoising = False
scene.cycles.samples = 128
scene.cycles.sampling_pattern = 'TABULATED_SOBOL'
scene.cycles.use_adaptive_sampling = False
scene.cycles.use_light_tree = False
scene.view_settings.view_transform = 'Filmic'
bpy.context.view_layer.update()

# ---- added for rendering (the .blend has no active camera and no usable light): camera, sun
cam_auto = bpy.data.cameras.new('AutoCamera')
cam_auto.lens = 50.0
cam_auto.sensor_width = 36.0
cam_auto.clip_end = 1775.94
ob_auto_camera = bpy.data.objects.new('AutoCamera', cam_auto)
scene.collection.objects.link(ob_auto_camera)
ob_auto_camera.location = (62.0441, -119.308, 83.6266)
ob_auto_camera.rotation_euler = (1.09748, -7.21219e-08, 0.694738)
scene.camera = ob_auto_camera
light_auto_sun = bpy.data.lights.new('AutoSun', 'SUN')
light_auto_sun.energy = 3.0
light_auto_sun.angle = 0.0523599
ob_auto_sun = bpy.data.objects.new('AutoSun', light_auto_sun)
scene.collection.objects.link(ob_auto_sun)
ob_auto_sun.rotation_euler = (0.872665, 0.174533, 0.523599)
bpy.context.view_layer.update()

